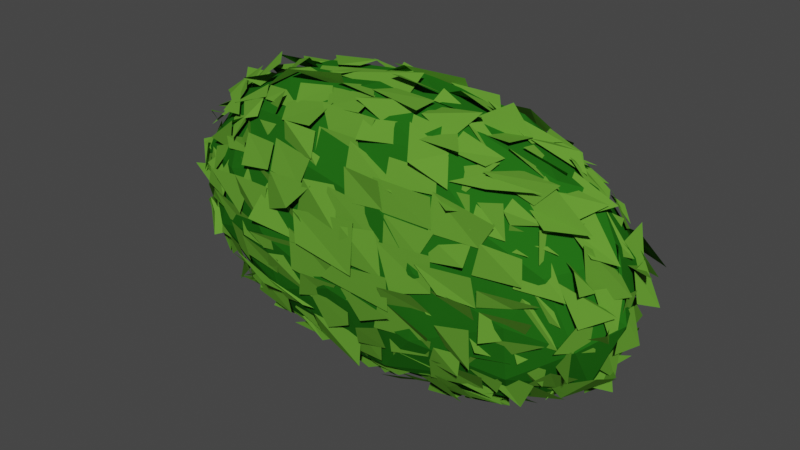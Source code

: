# Source: ivyplot.blend  (saved by Blender 3.6.13; exported with 4.5.12 LTS)
import bpy
from mathutils import Matrix  # noqa: F401  (used for matrix-valued properties, if any)

bpy.ops.wm.read_factory_settings(use_empty=True)
scene = bpy.context.scene
scene.name = 'Scene'

# ---- collections
col_collection = bpy.data.collections.new('Collection'); scene.collection.children.link(col_collection)

# ---- materials (node trees are filled in below, after node groups)
mat_material_001 = bpy.data.materials.new('Material.001')
mat_material_001.use_transparent_shadow = False
mat_material_001.diffuse_color = (0.01655, 0.1329, 0.008674, 1.0)
mat_material_002 = bpy.data.materials.new('Material.002')
mat_material_002.use_transparent_shadow = False
mat_material_002.diffuse_color = (0.1144, 0.3108, 0.03218, 1.0)

# ---- material node trees

# ---- world
world_world = bpy.data.worlds.new('World'); scene.world = world_world
world_world.use_nodes = True; world_world.node_tree.nodes.clear()
_N = world_world.node_tree.nodes; _L = world_world.node_tree.links
n0 = _N.new('ShaderNodeOutputWorld'); n0.name = 'World Output'; n0.location = (300, 300)
n1 = _N.new('ShaderNodeBackground'); n1.name = 'Background'; n1.location = (10, 300)
n1.inputs[0].default_value = (0.05088, 0.05088, 0.05088, 1.0)
_L.new(n1.outputs[0], n0.inputs[0])
n0.is_active_output = True
world_world.color = (0.05088, 0.05088, 0.05088)
world_world.use_sun_shadow = False
world_world.sun_shadow_jitter_overblur = 0.0

# ---- meshes
me_cube_003 = bpy.data.meshes.new('Cube.003')
me_cube_003.from_pydata([(-0.4203, 0.5852, 0.4957), (0.5852, 0.4203, 0.4957), (-0.6456, 0.2126, -0.5404), (-0.4971, -0.1432, -0.7046), (-0.4203, -0.4957, -0.5852), (-0.6533, -0.546, -0.2171), (-0.5404, -0.6456, 0.2126), (-0.5556, -0.4073, 0.5446), (-0.6688, -2.495e-07, 0.5604), (-0.6088, 0.3511, 0.5111), (-0.6456, 0.5404, 0.2126), (-0.5549, 0.6623, -0.07379), (-0.6893, 0.4892, -0.2381), (0.2126, 0.6456, -0.5404), (-0.05262, 0.5976, -0.6332), (-0.4203, 0.4957, -0.5852), (0.01991, 0.6331, 0.6087), (0.3511, 0.6088, 0.5111), (0.5404, 0.6456, 0.2126), (0.6623, 0.5549, -0.07379), (0.4892, 0.6893, -0.2381), (0.5119, -0.3531, -0.6073), (0.5871, 2.47e-07, -0.6491), (0.4957, 0.4203, -0.5852), (0.5979, -0.2216, 0.6107), (0.6456, -0.5404, 0.2126), (0.5549, -0.6623, -0.07379), (0.5446, -0.5556, -0.4073), (0.09861, -0.5976, -0.6382), (0.2171, -0.546, 0.6533), (-0.2843, -0.5816, 0.5925), (-0.6722, -0.1333, -0.5396), (-0.7818, -0.2484, -0.2487), (-0.7813, -0.3318, 0.1846), (-0.8309, 0.0597, -0.2009), (-0.8186, 0.1984, 0.1984), (-0.301, 0.7442, -0.3405), (-0.3318, 0.7813, 0.1846), (0.0597, 0.8309, -0.2009), (0.1984, 0.8186, 0.1984), (0.7442, 0.301, -0.3405), (0.7813, 0.3318, 0.1846), (0.8409, -0.1855, -0.007987), (0.6803, 0.01408, 0.5451), (0.7384, -0.1554, -0.4236), (0.7938, -0.1421, 0.3023), (0.7387, -0.427, -0.1552), (0.4673, -0.6443, 0.3686), (0.2434, -0.7615, -0.3341), (0.2727, -0.8054, 0.08208), (-0.0597, -0.8309, -0.2009), (0.1396, -0.7805, 0.3438), (-0.3321, -0.6899, -0.4148), (-0.1549, -0.7388, 0.4269), (-0.3552, -0.7944, -0.05153), (-0.3341, 0.2434, -0.7615), (0.1846, 0.3318, -0.7813), (-0.007987, -0.1855, -0.8409), (0.3023, -0.1421, -0.7938), (-0.1552, -0.427, -0.7387), (-0.3321, 0.4148, 0.6899), (0.3688, 0.2683, 0.7456), (0.007987, 0.1855, 0.8409), (-0.3438, 0.1396, 0.7805), (0.2487, -0.2484, 0.7818), (-0.08208, -0.2727, 0.8054), (-0.4269, -0.1549, 0.7388)], [], [(5, 32, 31), (5, 33, 32), (8, 35, 33), (34, 2, 31), (35, 12, 34), (35, 10, 12), (35, 9, 10), (7, 33, 6), (12, 10, 11), (11, 37, 36), (36, 38, 14), (16, 39, 37), (38, 13, 14), (39, 20, 38), (39, 18, 20), (39, 17, 18), (12, 11, 36), (0, 37, 10), (20, 18, 19), (15, 36, 14), (19, 41, 40), (40, 44, 22), (40, 42, 44), (43, 45, 41), (42, 46, 44), (46, 27, 44), (42, 25, 46), (45, 24, 25), (20, 19, 40), (1, 41, 18), (46, 25, 26), (44, 21, 22), (23, 40, 22), (26, 49, 48), (47, 49, 26), (48, 50, 28), (50, 52, 28), (51, 53, 54), (53, 30, 6), (29, 51, 47), (29, 53, 51), (54, 6, 5), (54, 5, 52), (52, 4, 28), (27, 48, 28), (14, 56, 55), (55, 57, 3), (22, 58, 56), (57, 59, 3), (59, 4, 3), (57, 28, 59), (58, 21, 28), (23, 56, 13), (15, 55, 2), (16, 62, 61), (60, 62, 16), (62, 64, 61), (63, 66, 65), (64, 29, 24), (65, 29, 64), (65, 30, 29), (66, 7, 30), (17, 16, 61), (0, 60, 16), (8, 66, 63), (29, 47, 24), (1, 61, 43), (7, 8, 33), (31, 32, 34), (32, 33, 34), (33, 35, 34), (34, 12, 2), (35, 8, 9), (6, 33, 5), (10, 9, 0), (2, 12, 15), (3, 31, 2, 55), (0, 16, 37), (36, 37, 38), (37, 39, 38), (38, 20, 13), (39, 16, 17), (15, 12, 36), (10, 37, 11), (18, 17, 1), (13, 20, 23), (1, 43, 41), (40, 41, 42), (41, 45, 42), (45, 43, 24), (42, 45, 25), (23, 20, 40), (18, 41, 19), (31, 3, 4, 5), (25, 24, 47), (46, 26, 27), (44, 27, 21), (27, 26, 48), (47, 51, 49), (48, 49, 50), (49, 51, 50), (50, 51, 54), (50, 54, 52), (54, 53, 6), (25, 47, 26), (53, 29, 30), (6, 30, 7), (52, 5, 4), (15, 14, 55), (23, 22, 56), (55, 56, 57), (56, 58, 57), (58, 22, 21), (57, 58, 28), (13, 56, 14), (28, 21, 27), (59, 28, 4), (63, 60, 9, 8), (60, 63, 62), (61, 64, 24), (62, 65, 64), (62, 63, 65), (65, 66, 30), (1, 17, 61), (0, 9, 60), (66, 8, 7), (43, 61, 24)])
_uv = me_cube_003.uv_layers.new(name='UVMap')
_uv.uv.foreach_set('vector', [0.455, 0.01517, 0.4527, 0.07772, 0.3983, 0.1005, 0.455, 0.01517, 0.5375, 0.06496, 0.4527, 0.07772, 0.6097, 0.1238, 0.5379, 0.1616, 0.5375, 0.06496, 0.465, 0.1367, 0.3895, 0.1698, 0.3983, 0.1005, 0.5379, 0.1616, 0.4501, 0.2185, 0.465, 0.1367, 0.5379, 0.1616, 0.5448, 0.2355, 0.4501, 0.2185, 0.5379, 0.1616, 0.6104, 0.2007, 0.5448, 0.2355, 0.6134, 0.03931, 0.5375, 0.06496, 0.5435, 0.0, 0.4501, 0.2185, 0.5448, 0.2355, 0.4853, 0.2657, 0.4853, 0.2657, 0.5375, 0.315, 0.4318, 0.3162, 0.4318, 0.3162, 0.465, 0.3867, 0.3851, 0.3651, 0.6117, 0.378, 0.5379, 0.4116, 0.5375, 0.315, 0.465, 0.3867, 0.3895, 0.4198, 0.3851, 0.3651, 0.5379, 0.4116, 0.4501, 0.4685, 0.465, 0.3867, 0.5379, 0.4116, 0.5448, 0.4855, 0.4501, 0.4685, 0.5379, 0.4116, 0.6104, 0.4507, 0.5448, 0.4855, 0.4501, 0.2185, 0.4853, 0.2657, 0.4318, 0.3162, 0.6097, 0.2811, 0.5375, 0.315, 0.5448, 0.2355, 0.4501, 0.4685, 0.5448, 0.4855, 0.4853, 0.5157, 0.375, 0.2759, 0.4318, 0.3162, 0.3851, 0.3651, 0.4853, 0.5157, 0.5375, 0.565, 0.4318, 0.5662, 0.4318, 0.5662, 0.4208, 0.6569, 0.3623, 0.6241, 0.4318, 0.5662, 0.4998, 0.6555, 0.4208, 0.6569, 0.6013, 0.6189, 0.5575, 0.652, 0.5375, 0.565, 0.4998, 0.6555, 0.4709, 0.7048, 0.4208, 0.6569, 0.4709, 0.7048, 0.4099, 0.7504, 0.4208, 0.6569, 0.4998, 0.6555, 0.5448, 0.7355, 0.4709, 0.7048, 0.5575, 0.652, 0.6302, 0.6713, 0.5448, 0.7355, 0.4501, 0.4685, 0.4853, 0.5157, 0.4318, 0.5662, 0.6097, 0.5311, 0.5375, 0.565, 0.5448, 0.4855, 0.4709, 0.7048, 0.5448, 0.7355, 0.4853, 0.7657, 0.4208, 0.6569, 0.3604, 0.7011, 0.3623, 0.6241, 0.3597, 0.5311, 0.4318, 0.5662, 0.3623, 0.6241, 0.4853, 0.7657, 0.5154, 0.8273, 0.4358, 0.828, 0.5787, 0.7782, 0.5154, 0.8273, 0.4853, 0.7657, 0.4358, 0.828, 0.465, 0.8867, 0.3793, 0.8543, 0.465, 0.8867, 0.4139, 0.9438, 0.3793, 0.8543, 0.5653, 0.85, 0.5798, 0.9041, 0.4916, 0.9399, 0.5798, 0.9041, 0.6175, 0.9293, 0.5448, 0.9855, 0.625, 0.8309, 0.5653, 0.85, 0.5787, 0.7782, 0.625, 0.8309, 0.5798, 0.9041, 0.5653, 0.85, 0.4916, 0.9399, 0.5448, 0.9855, 0.4559, 1.0, 0.4916, 0.9399, 0.4559, 1.0, 0.4139, 0.9438, 0.4139, 0.9438, 0.375, 0.9681, 0.3793, 0.8543, 0.4012, 0.7747, 0.4358, 0.828, 0.3793, 0.8543, 0.2354, 0.5118, 0.2875, 0.565, 0.1858, 0.578, 0.1858, 0.578, 0.2498, 0.6555, 0.1546, 0.6539, 0.3623, 0.6241, 0.3075, 0.652, 0.2875, 0.565, 0.2498, 0.6555, 0.2209, 0.7048, 0.1546, 0.6539, 0.2209, 0.7048, 0.1561, 0.7347, 0.1546, 0.6539, 0.2498, 0.6555, 0.2695, 0.7417, 0.2209, 0.7048, 0.3075, 0.652, 0.3604, 0.7011, 0.2695, 0.7417, 0.3597, 0.5311, 0.2875, 0.565, 0.2935, 0.5, 0.1561, 0.5153, 0.1858, 0.578, 0.125, 0.5815, 0.761, 0.5069, 0.7498, 0.5945, 0.6777, 0.5709, 0.8188, 0.5389, 0.7498, 0.5945, 0.761, 0.5069, 0.7498, 0.5945, 0.7027, 0.6723, 0.6777, 0.5709, 0.8153, 0.6, 0.8298, 0.6541, 0.7654, 0.6727, 0.7027, 0.6723, 0.705, 0.7348, 0.6302, 0.6713, 0.7654, 0.6727, 0.705, 0.7348, 0.7027, 0.6723, 0.7654, 0.6727, 0.8077, 0.7415, 0.705, 0.7348, 0.8298, 0.6541, 0.8673, 0.724, 0.8077, 0.7415, 0.6761, 0.5, 0.761, 0.5069, 0.6777, 0.5709, 0.8431, 0.5, 0.8188, 0.5389, 0.761, 0.5069, 0.875, 0.6263, 0.8298, 0.6541, 0.8153, 0.6, 0.705, 0.7348, 0.5787, 0.7782, 0.6302, 0.6713, 0.6097, 0.5311, 0.6777, 0.5709, 0.6013, 0.6189, 0.6134, 0.03931, 0.6097, 0.1238, 0.5375, 0.06496, 0.3983, 0.1005, 0.4527, 0.07772, 0.465, 0.1367, 0.4527, 0.07772, 0.5375, 0.06496, 0.465, 0.1367, 0.5375, 0.06496, 0.5379, 0.1616, 0.465, 0.1367, 0.465, 0.1367, 0.4501, 0.2185, 0.3895, 0.1698, 0.5379, 0.1616, 0.6097, 0.1238, 0.6104, 0.2007, 0.5435, 0.0, 0.5375, 0.06496, 0.455, 0.01517, 0.5448, 0.2355, 0.6104, 0.2007, 0.6097, 0.2811, 0.3895, 0.1698, 0.4501, 0.2185, 0.375, 0.2759, 0.1546, 0.6539, 0.125, 0.625, 0.125, 0.5815, 0.1858, 0.578, 0.6097, 0.2811, 0.6117, 0.378, 0.5375, 0.315, 0.4318, 0.3162, 0.5375, 0.315, 0.465, 0.3867, 0.5375, 0.315, 0.5379, 0.4116, 0.465, 0.3867, 0.465, 0.3867, 0.4501, 0.4685, 0.3895, 0.4198, 0.5379, 0.4116, 0.6117, 0.378, 0.6104, 0.4507, 0.375, 0.2759, 0.4501, 0.2185, 0.4318, 0.3162, 0.5448, 0.2355, 0.5375, 0.315, 0.4853, 0.2657, 0.5448, 0.4855, 0.6104, 0.4507, 0.6097, 0.5311, 0.3895, 0.4198, 0.4501, 0.4685, 0.375, 0.4835, 0.6097, 0.5311, 0.6013, 0.6189, 0.5375, 0.565, 0.4318, 0.5662, 0.5375, 0.565, 0.4998, 0.6555, 0.5375, 0.565, 0.5575, 0.652, 0.4998, 0.6555, 0.5575, 0.652, 0.6013, 0.6189, 0.6302, 0.6713, 0.4998, 0.6555, 0.5575, 0.652, 0.5448, 0.7355, 0.3597, 0.5311, 0.4501, 0.4685, 0.4318, 0.5662, 0.5448, 0.4855, 0.5375, 0.565, 0.4853, 0.5157, 0.3983, 0.1005, 0.375, 0.08154, 0.375, 0.01651, 0.455, 0.01517, 0.5448, 0.7355, 0.6302, 0.6713, 0.5787, 0.7782, 0.4709, 0.7048, 0.4853, 0.7657, 0.4099, 0.7504, 0.4208, 0.6569, 0.4099, 0.7504, 0.3604, 0.7011, 0.4099, 0.7504, 0.4853, 0.7657, 0.4358, 0.828, 0.5787, 0.7782, 0.5653, 0.85, 0.5154, 0.8273, 0.4358, 0.828, 0.5154, 0.8273, 0.465, 0.8867, 0.5154, 0.8273, 0.5653, 0.85, 0.465, 0.8867, 0.465, 0.8867, 0.5653, 0.85, 0.4916, 0.9399, 0.465, 0.8867, 0.4916, 0.9399, 0.4139, 0.9438, 0.4916, 0.9399, 0.5798, 0.9041, 0.5448, 0.9855, 0.5448, 0.7355, 0.5787, 0.7782, 0.4853, 0.7657, 0.5798, 0.9041, 0.625, 0.8309, 0.6175, 0.9293, 0.5448, 0.9855, 0.6175, 0.9293, 0.6085, 1.0, 0.4139, 0.9438, 0.4559, 1.0, 0.375, 0.9681, 0.1561, 0.5153, 0.2354, 0.5118, 0.1858, 0.578, 0.3597, 0.5311, 0.3623, 0.6241, 0.2875, 0.565, 0.1858, 0.578, 0.2875, 0.565, 0.2498, 0.6555, 0.2875, 0.565, 0.3075, 0.652, 0.2498, 0.6555, 0.3075, 0.652, 0.3623, 0.6241, 0.3604, 0.7011, 0.2498, 0.6555, 0.3075, 0.652, 0.2695, 0.7417, 0.2935, 0.5, 0.2875, 0.565, 0.2354, 0.5118, 0.2695, 0.7417, 0.3604, 0.7011, 0.4099, 0.7504, 0.2209, 0.7048, 0.2695, 0.7417, 0.1561, 0.7347, 0.8153, 0.6, 0.8188, 0.5389, 0.875, 0.5511, 0.875, 0.6263, 0.8188, 0.5389, 0.8153, 0.6, 0.7498, 0.5945, 0.6777, 0.5709, 0.7027, 0.6723, 0.6302, 0.6713, 0.7498, 0.5945, 0.7654, 0.6727, 0.7027, 0.6723, 0.7498, 0.5945, 0.8153, 0.6, 0.7654, 0.6727, 0.7654, 0.6727, 0.8298, 0.6541, 0.8077, 0.7415, 0.6097, 0.5311, 0.6761, 0.5, 0.6777, 0.5709, 0.8431, 0.5, 0.875, 0.5511, 0.8188, 0.5389, 0.8298, 0.6541, 0.875, 0.6263, 0.8673, 0.724, 0.6013, 0.6189, 0.6777, 0.5709, 0.6302, 0.6713])
me_cube_003.materials.append(mat_material_001)
me_cube_003.update()
me_cube_004 = bpy.data.meshes.new('Cube.004')
me_cube_004.from_pydata([(2.073, -0.5274, -0.5978), (2.08, -0.6197, 0.4071), (2.108, 0.4166, -0.6245), (2.016, 0.5231, 0.3856), (3.01, -0.4962, -0.6415), (3.011, -0.5616, 0.4472), (3.023, 0.475, -0.666), (3.052, 0.4711, 0.3946), (2.041, 0.3664, -0.5893), (1.987, 0.2754, -0.6866), (1.983, 0.02873, -0.7178), (1.958, -0.03838, -0.7266), (1.96, -0.188, -0.7078), (1.999, -0.3433, -0.6784), (2.011, -0.4197, -0.6618), (2.032, -0.6182, -0.5857), (1.992, -0.6669, -0.4427), (1.997, -0.6522, -0.2475), (1.908, -0.6272, -0.08753), (1.921, -0.68, 0.05635), (2.017, -0.5746, 0.2025), (1.962, -0.5487, 0.2442), (2.017, -0.4439, 0.4581), (2.011, -0.3392, 0.4348), (2.026, -0.2619, 0.5082), (1.946, -0.04284, 0.5155), (1.964, 0.117, 0.4991), (1.932, 0.2339, 0.5145), (2.016, 0.3779, 0.4549), (2.063, 0.4797, 0.3016), (1.987, 0.5347, 0.1918), (1.924, 0.5183, 0.03828), (1.987, 0.5862, -0.1707), (2.012, 0.6126, -0.2282), (1.982, 0.5224, -0.4288), (2.037, 0.5298, -0.5085), (2.985, 0.4894, -0.6519), (2.807, 0.5282, -0.6994), (2.709, 0.5286, -0.7308), (2.56, 0.5738, -0.7159), (2.463, 0.6214, -0.6567), (2.265, 0.5359, -0.6793), (2.172, 0.4611, -0.7112), (2.205, 0.5449, 0.4411), (2.324, 0.4979, 0.5075), (2.439, 0.5561, 0.5327), (2.511, 0.6018, 0.5002), (2.678, 0.5421, 0.5427), (2.858, 0.5381, 0.4888), (3.043, 0.4938, 0.4568), (3.13, 0.4481, 0.3326), (3.122, 0.5573, 0.2544), (3.198, 0.5195, -0.007467), (3.229, 0.5668, -0.116), (3.162, 0.6505, -0.266), (3.128, 0.4759, -0.345), (3.099, 0.4864, -0.5258), (3.049, -0.4377, -0.6346), (3.131, -0.331, -0.6805), (3.145, -0.2186, -0.754), (3.168, -0.08567, -0.747), (3.219, 0.1472, -0.6362), (3.186, 0.2614, -0.6919), (3.128, 0.3873, -0.7054), (3.162, 0.3522, 0.4483), (3.091, 0.2944, 0.4572), (3.165, 0.1352, 0.4857), (3.202, 0.01418, 0.4876), (3.175, -0.1558, 0.5212), (3.179, -0.2767, 0.4632), (3.134, -0.4165, 0.3961), (3.097, -0.624, 0.2434), (3.167, -0.5909, 0.1946), (3.169, -0.6709, 0.05649), (3.14, -0.6557, -0.07904), (3.155, -0.5629, -0.2614), (3.084, -0.6061, -0.404), (3.066, -0.5356, -0.454), (2.101, -0.6049, -0.6301), (2.272, -0.5695, -0.6611), (2.423, -0.7042, -0.7356), (2.566, -0.6476, -0.7088), (2.8, -0.5971, -0.6831), (2.867, -0.6039, -0.6763), (2.943, -0.6015, -0.6711), (2.897, -0.6126, 0.4422), (2.86, -0.5786, 0.4314), (2.779, -0.7104, 0.5047), (2.572, -0.6684, 0.5164), (2.444, -0.6044, 0.5024), (2.252, -0.6169, 0.4729), (2.163, -0.4862, 0.4166), (1.953, -0.451, -0.5313), (1.874, -0.4901, -0.424), (1.865, -0.4837, -0.2653), (1.851, -0.5461, -0.09742), (1.867, -0.5786, 0.03933), (1.872, -0.521, 0.1866), (1.932, -0.4942, 0.368), (1.905, -0.3226, -0.6529), (1.807, -0.4007, -0.3883), (1.845, -0.4042, -0.2289), (1.762, -0.381, -0.1004), (1.846, -0.3381, 0.03878), (1.807, -0.3495, 0.2028), (1.9, -0.2932, 0.3278), (1.844, -0.2273, -0.5281), (1.789, -0.1991, -0.4315), (1.744, -0.2025, -0.2914), (1.703, -0.2329, -0.1438), (1.807, -0.2193, 0.03636), (1.859, -0.1669, 0.2425), (1.851, -0.1905, 0.3748), (1.822, -0.07112, -0.6433), (1.786, -0.07129, -0.4231), (1.747, -0.09718, -0.3091), (1.732, -0.02996, -0.1123), (1.723, -0.04736, 0.05079), (1.724, -0.06069, 0.2328), (1.855, -0.04018, 0.3649), (1.856, 0.1341, -0.5787), (1.78, 0.1019, -0.4541), (1.75, 0.1303, -0.2776), (1.731, 0.1375, -0.1037), (1.792, 0.1326, 0.1393), (1.809, 0.1252, 0.2525), (1.873, 0.122, 0.4022), (1.874, 0.2765, -0.538), (1.887, 0.3225, -0.4126), (1.786, 0.2781, -0.2777), (1.859, 0.2399, -0.1037), (1.753, 0.3178, 0.05316), (1.951, -0.3913, -0.01962), (1.836, 0.2556, 0.3154), (1.946, 0.3985, -0.5428), (1.904, 0.4203, -0.407), (1.875, 0.4586, -0.2586), (1.859, 0.4574, -0.1288), (1.857, 0.4398, 0.04351), (1.829, 0.3937, 0.1934), (1.943, 0.4219, 0.2838), (2.153, 0.5887, -0.5481), (2.112, 0.6333, -0.4152), (2.092, 0.6508, -0.2508), (1.988, 0.6908, -0.09975), (2.094, 0.5925, 0.05091), (2.059, 0.5421, 0.1895), (2.13, 0.5117, 0.3884), (2.27, 0.5898, -0.6208), (2.22, 0.7214, -0.4257), (2.304, 0.7597, -0.2532), (2.221, 0.736, -0.1049), (2.236, 0.7274, 0.05584), (2.246, 0.6922, 0.1941), (2.274, 0.6247, 0.3354), (2.341, 0.6232, -0.5464), (2.405, 0.7893, -0.3971), (2.402, 0.7561, -0.2795), (2.402, 0.8003, -0.1027), (2.39, 0.7747, 0.01776), (2.441, 0.7413, 0.2391), (2.397, 0.702, 0.3683), (2.495, 0.7439, -0.6154), (2.521, 0.7116, -0.5191), (2.635, 0.7756, -0.2993), (2.565, 0.786, -0.1089), (2.561, 0.8009, 0.06455), (2.581, 0.7929, 0.261), (2.551, 0.6964, 0.4182), (2.702, 0.6778, -0.6094), (2.777, 0.7282, -0.3641), (2.735, 0.772, -0.2814), (2.727, 0.8407, -0.04743), (2.721, 0.7854, 0.0622), (2.686, 0.7386, 0.2117), (2.68, 0.6632, 0.4309), (2.858, 0.6467, -0.5185), (2.851, 0.7162, -0.3937), (2.852, 0.6739, -0.2904), (2.921, 0.6694, -0.07791), (2.803, 0.7449, 0.02253), (2.93, 0.6745, 0.2013), (2.86, 0.6365, 0.3476), (2.927, 0.56, -0.5586), (3.025, 0.624, -0.4039), (3.041, 0.6632, -0.25), (3.068, 0.6935, -0.1305), (3.032, 0.6634, 0.04905), (3.038, 0.5729, 0.1636), (2.983, 0.574, 0.3283), (3.147, 0.369, -0.5726), (3.231, 0.4137, -0.4155), (3.276, 0.4178, -0.3572), (3.263, 0.4427, -0.1152), (3.25, 0.4361, 0.05925), (3.187, 0.4368, 0.1805), (3.157, 0.321, 0.3849), (3.257, 0.2955, -0.4887), (3.257, 0.3115, -0.4326), (3.317, 0.2802, -0.2868), (3.281, 0.2904, -0.1077), (3.266, 0.3237, 0.02092), (3.297, 0.2751, 0.2041), (3.234, 0.2228, 0.3853), (3.32, 0.09388, -0.603), (3.339, 0.1102, -0.4252), (3.354, 0.1591, -0.2858), (3.438, 0.1395, -0.1006), (3.371, 0.1773, 0.06119), (3.295, 0.09817, 0.1955), (3.244, 0.1132, 0.3927), (3.289, -0.01271, -0.5892), (3.362, -0.07478, -0.4868), (3.413, 0.006473, -0.2862), (3.386, -0.1061, -0.109), (3.323, -0.02503, 0.1214), (3.368, 0.007861, 0.1508), (3.319, -0.06628, 0.4119), (3.241, -0.1678, -0.5502), (3.274, -0.1936, -0.4722), (3.357, -0.1905, -0.2775), (3.395, -0.2904, -0.1255), (3.417, -0.234, 0.04708), (3.378, -0.2568, 0.1849), (3.302, -0.1216, 0.4189), (3.218, -0.322, -0.561), (3.212, -0.395, -0.3797), (3.34, -0.324, -0.2753), (3.404, -0.3666, -0.0333), (3.334, -0.3692, 0.05223), (3.207, -0.3073, 0.2376), (3.305, -0.3414, 0.3167), (3.174, -0.4735, -0.5415), (3.223, -0.4892, -0.4076), (3.254, -0.5014, -0.2832), (3.201, -0.5665, -0.0581), (3.204, -0.5367, 0.06368), (3.199, -0.4717, 0.2043), (3.155, -0.4539, 0.255), (3.048, -0.6685, -0.526), (3.042, -0.7545, -0.3588), (3.059, -0.7854, -0.286), (3.04, -0.7475, -0.109), (3.017, -0.7342, 0.04757), (2.996, -0.6531, 0.1932), (2.98, -0.6399, 0.3337), (2.875, -0.7397, -0.5218), (2.871, -0.7679, -0.4119), (2.896, -0.7628, -0.2541), (2.897, -0.8156, -0.1077), (2.851, -0.8119, 0.07002), (2.881, -0.7616, 0.2141), (2.875, -0.6848, 0.3735), (2.729, -0.7321, -0.5695), (2.638, -0.855, -0.4223), (2.748, -0.8527, -0.2965), (2.724, -0.8624, -0.1137), (2.703, -0.8267, 0.03926), (2.715, -0.8063, 0.2398), (2.747, -0.7936, 0.3446), (2.604, -0.7356, -0.5586), (2.486, -0.796, -0.387), (2.618, -0.8382, -0.3456), (2.623, -0.9224, -0.1497), (2.552, -0.8655, 0.0273), (2.532, -0.8103, 0.1739), (2.608, -0.6846, 0.3648), (2.404, -0.7451, -0.5636), (2.412, -0.7852, -0.4449), (2.423, -0.7836, -0.2077), (2.422, -0.8061, -0.1302), (2.362, -0.9139, 0.0892), (2.39, -0.8234, 0.2083), (2.422, -0.7583, 0.3597), (2.312, -0.6493, -0.5175), (2.251, -0.7631, -0.4012), (2.183, -0.7702, -0.2659), (2.209, -0.8195, -0.09958), (2.231, -0.7263, 0.05066), (2.236, -0.7726, 0.213), (2.257, -0.6651, 0.3084), (2.129, -0.6435, -0.5388), (2.122, -0.6973, -0.4677), (2.086, -0.7465, -0.2383), (2.123, -0.7529, -0.1311), (2.133, -0.719, 0.09422), (2.075, -0.6595, 0.1784), (2.137, -0.6481, 0.3179), (2.092, 0.324, -0.6982), (2.258, 0.4196, -0.7691), (2.404, 0.4347, -0.8049), (2.633, 0.4639, -0.7979), (2.71, 0.4445, -0.8204), (2.868, 0.4183, -0.7121), (2.983, 0.4019, -0.7065), (2.109, 0.2647, -0.7748), (2.241, 0.3495, -0.8429), (2.397, 0.274, -0.8809), (2.558, 0.3222, -0.864), (2.718, 0.2533, -0.9225), (2.871, 0.2797, -0.8515), (3.006, 0.2796, -0.7652), (2.133, 0.1116, -0.8016), (2.267, 0.05286, -0.9116), (2.384, 0.1106, -0.9397), (2.56, 0.09641, -0.9935), (2.717, 0.1304, -0.8798), (2.849, 0.1315, -0.8746), (3.028, 0.06721, -0.7485), (2.0, -0.01883, -0.813), (2.195, -0.02721, -0.8675), (2.454, -0.06195, -0.9833), (2.58, 0.003318, -0.9586), (2.719, -0.04116, -0.9392), (2.865, -0.005483, -0.8621), (3.031, -0.1062, -0.7779), (2.03, -0.1476, -0.8606), (2.236, -0.192, -0.8826), (2.427, -0.2691, -0.9746), (2.617, -0.2467, -0.9919), (2.731, -0.1983, -0.9372), (2.902, -0.2103, -0.8675), (3.034, -0.1986, -0.8095), (2.129, -0.4141, -0.7421), (2.241, -0.3516, -0.8336), (2.402, -0.4351, -0.8333), (2.544, -0.3546, -0.899), (2.736, -0.426, -0.8522), (2.902, -0.3366, -0.8205), (2.999, -0.3448, -0.7751), (2.08, -0.4511, -0.6976), (2.312, -0.5014, -0.7862), (2.443, -0.5041, -0.7609), (2.562, -0.5146, -0.8144), (2.697, -0.5381, -0.8149), (2.935, -0.4971, -0.82), (2.97, -0.4469, -0.7908), (2.907, 0.344, 0.4981), (2.864, 0.4197, 0.5594), (2.72, 0.4385, 0.5881), (2.558, 0.4275, 0.6122), (2.406, 0.4568, 0.5623), (2.214, 0.385, 0.4893), (2.106, 0.4216, 0.4911), (3.013, 0.2697, 0.5478), (2.838, 0.2714, 0.688), (2.735, 0.3037, 0.6119), (2.569, 0.3214, 0.641), (2.431, 0.2632, 0.647), (2.207, 0.2606, 0.629), (2.126, 0.2965, 0.5475), (3.035, 0.1206, 0.5941), (2.879, 0.1203, 0.6662), (2.687, 0.1859, 0.6779), (2.545, 0.1758, 0.7096), (2.412, 0.1447, 0.7345), (2.233, 0.1703, 0.5887), (2.071, 0.1111, 0.5961), (3.026, -0.04908, 0.6018), (2.857, -0.01177, 0.5931), (2.725, -0.08523, 0.7151), (2.634, -0.001273, 0.7699), (2.439, -0.01829, 0.7199), (2.216, 0.008535, 0.6159), (2.036, 0.00899, 0.6702), (3.037, -0.1912, 0.5927), (2.905, -0.2197, 0.7137), (2.744, -0.2451, 0.7105), (2.506, -0.2171, 0.6921), (2.4, -0.2449, 0.6389), (2.222, -0.1817, 0.6778), (2.082, -0.1879, 0.5866), (3.015, -0.2984, 0.6005), (2.858, -0.3615, 0.6142), (2.718, -0.2793, 0.7025), (2.558, -0.3692, 0.6837), (2.377, -0.3362, 0.6594), (2.199, -0.3999, 0.5783), (2.093, -0.3283, 0.5568), (2.982, -0.4993, 0.5082), (2.914, -0.4885, 0.5006), (2.712, -0.4517, 0.6281), (2.562, -0.5308, 0.5989), (2.395, -0.5207, 0.6097), (2.222, -0.4501, 0.5402), (2.11, -0.435, 0.444), (2.06, 0.4718, -0.6194), (2.071, 0.4272, -0.6264), (2.015, 0.3807, -0.6767), (2.02, 0.3798, -0.6371), (2.024, 0.3838, -0.6183), (2.036, 0.2004, -0.6716), (1.984, 0.2576, -0.6754), (1.984, 0.2617, -0.6797), (1.954, 0.1338, -0.6895), (2.016, 0.08579, -0.6888), (2.019, 0.08914, -0.7037), (1.88, -0.04252, -0.709), (1.973, 0.004566, -0.7276), (1.927, -0.01942, -0.7549), (1.974, -0.1496, -0.6979), (1.926, -0.1691, -0.7002), (1.926, -0.2542, -0.7555), (2.066, -0.347, -0.6654), (1.958, -0.357, -0.647), (1.954, -0.3699, -0.7264), (1.972, -0.53, -0.6712), (2.071, -0.4399, -0.6654), (1.944, -0.4806, -0.6774), (2.04, -0.5253, -0.6362), (2.05, -0.5817, -0.5896), (2.048, -0.5895, -0.5491), (2.073, -0.6173, -0.5881), (2.036, -0.5706, -0.5281), (2.034, -0.676, -0.3694), (2.016, -0.609, -0.3904), (2.023, -0.6349, -0.4049), (2.011, -0.6061, -0.2538), (2.008, -0.5529, -0.2868), (1.985, -0.6369, -0.2441), (1.931, -0.6939, -0.1157), (1.978, -0.6859, -0.09245), (1.921, -0.6019, -0.03871), (1.975, -0.559, 0.06082), (1.917, -0.6284, 0.01869), (1.961, -0.6352, 0.04694), (1.944, -0.6324, 0.1879), (1.967, -0.53, 0.1587), (1.991, -0.6012, 0.1898), (2.012, -0.5934, 0.3601), (2.024, -0.6356, 0.2627), (2.099, -0.5766, 0.257), (2.071, -0.5703, 0.38), (2.065, -0.5145, 0.3924), (2.052, -0.4106, 0.4527), (2.021, -0.527, 0.3863), (1.982, -0.4768, 0.4304), (1.993, -0.4103, 0.5089), (1.953, -0.2458, 0.4616), (1.964, -0.3123, 0.5384), (1.928, -0.1588, 0.5113), (1.959, -0.1908, 0.491), (1.953, -0.1931, 0.4726), (1.966, -0.05621, 0.5713), (1.87, -0.006081, 0.5188), (1.987, -0.03744, 0.5755), (1.964, 0.1144, 0.4954), (2.022, 0.0903, 0.4923), (1.955, 0.1193, 0.4746), (1.993, 0.2638, 0.4705), (1.989, 0.2119, 0.4942), (1.939, 0.329, 0.4127), (2.041, 0.3614, 0.4355), (2.077, 0.3103, 0.4238), (2.03, 0.3559, 0.4217), (2.01, 0.4379, 0.3839), (2.06, 0.4645, 0.3932), (2.006, 0.4804, 0.2974), (2.08, 0.5146, 0.2945), (2.017, 0.5308, 0.2695), (1.989, 0.5334, 0.215), (1.892, 0.5544, 0.1751), (1.991, 0.5212, 0.1869), (1.994, 0.5614, 0.002428), (1.934, 0.5023, 0.01574), (1.926, 0.5836, 0.04134), (1.953, 0.567, -0.1099), (1.939, 0.6293, -0.1292), (1.965, 0.5576, -0.1184), (2.026, 0.5935, -0.2442), (1.883, 0.578, -0.304), (1.955, 0.5719, -0.2404), (1.974, 0.5427, -0.4253), (1.913, 0.5837, -0.4157), (1.991, 0.5502, -0.3905), (1.982, 0.4841, -0.5459), (2.064, 0.545, -0.6017), (1.952, 0.4852, -0.5014), (3.131, 0.4667, -0.6676), (3.019, 0.4375, -0.6452), (2.969, 0.5135, -0.6378), (2.94, 0.4869, -0.6315), (2.897, 0.5105, -0.6213), (2.868, 0.5344, -0.7), (2.852, 0.5378, -0.6853), (2.831, 0.5396, -0.7058), (2.726, 0.5634, -0.708), (2.701, 0.5408, -0.7072), (2.731, 0.5993, -0.6863), (2.641, 0.5875, -0.7501), (2.517, 0.5763, -0.7717), (2.544, 0.6172, -0.6916), (2.37, 0.5151, -0.6658), (2.452, 0.6063, -0.7254), (2.354, 0.5787, -0.7088), (2.261, 0.5553, -0.6672), (2.278, 0.4812, -0.6703), (2.265, 0.5512, -0.6784), (2.148, 0.4957, -0.6448), (2.214, 0.4765, -0.7012), (2.092, 0.482, -0.6669), (2.147, 0.511, 0.428), (2.153, 0.4558, 0.5092), (2.142, 0.5044, 0.4283), (2.217, 0.4675, 0.4835), (2.283, 0.5279, 0.4391), (2.278, 0.551, 0.4772), (2.468, 0.5531, 0.5596), (2.384, 0.6115, 0.5552), (2.385, 0.5994, 0.457), (2.524, 0.5867, 0.5834), (2.634, 0.5269, 0.5343), (2.6, 0.5164, 0.4731), (2.729, 0.6095, 0.5394), (2.676, 0.5194, 0.5617), (2.715, 0.5673, 0.4924), (2.849, 0.5337, 0.4663), (2.879, 0.5326, 0.4827), (2.843, 0.5461, 0.4623), (2.986, 0.466, 0.3961), (2.982, 0.5635, 0.4704), (2.953, 0.4718, 0.3888), (3.06, 0.4642, 0.3897), (3.051, 0.386, 0.3603), (3.033, 0.4614, 0.3061), (3.078, 0.4496, 0.3718), (3.098, 0.4958, 0.3196), (3.172, 0.5154, 0.111), (3.131, 0.5053, 0.2132), (3.121, 0.5437, 0.177), (3.192, 0.5568, -0.001025), (3.165, 0.5297, 0.06042), (3.205, 0.5522, 0.04985), (3.159, 0.5169, -0.02803), (3.194, 0.5496, -0.1549), (3.18, 0.5639, -0.1145), (3.183, 0.543, -0.3055), (3.208, 0.5187, -0.2208), (3.215, 0.5233, -0.2671), (3.129, 0.5645, -0.3918), (3.155, 0.5492, -0.438), (3.22, 0.5148, -0.3725), (3.088, 0.487, -0.5107), (3.104, 0.5656, -0.483), (3.09, 0.5031, -0.5209), (3.065, -0.5402, -0.604), (3.029, -0.5686, -0.5189), (3.133, -0.4317, -0.7152), (3.098, -0.4541, -0.6434), (3.096, -0.4486, -0.6434), (3.118, -0.2651, -0.7175), (3.124, -0.3025, -0.6905), (3.116, -0.3691, -0.6866), (3.187, -0.1858, -0.6914), (3.125, -0.2298, -0.6866), (3.151, -0.1066, -0.6964), (3.216, 0.04972, -0.7171), (3.131, -0.1128, -0.7015), (3.224, 0.004949, -0.6562), (3.188, 0.1272, -0.7061), (3.232, 0.1183, -0.7382), (3.168, 0.1643, -0.6466), (3.175, 0.3119, -0.6288), (3.122, 0.2474, -0.6685), (3.115, 0.2629, -0.7544), (3.143, 0.394, -0.6381), (3.173, 0.4278, -0.6868), (3.159, 0.4045, -0.6572), (3.057, 0.4603, 0.4459), (3.095, 0.4481, 0.4138), (3.091, 0.3755, 0.4413), (3.108, 0.1905, 0.4754), (3.181, 0.1983, 0.4631), (3.135, 0.2358, 0.5261), (3.157, 0.1127, 0.4892), (3.159, 0.09374, 0.5101), (3.151, 0.1073, 0.567), (3.149, -0.02146, 0.5624), (3.171, -0.03829, 0.5042), (3.152, -0.063, 0.47), (3.182, -0.2053, 0.4295), (3.13, -0.1633, 0.4788), (3.152, -0.1894, 0.4815), (3.127, -0.3305, 0.464), (3.144, -0.3349, 0.5323), (3.197, -0.3488, 0.5124), (3.117, -0.4198, 0.3749), (3.082, -0.4938, 0.4225), (3.166, -0.4419, 0.4766), (3.073, -0.5696, 0.3707), (3.065, -0.5432, 0.3998), (3.094, -0.5574, 0.3078), (3.095, -0.5715, 0.3145), (3.074, -0.574, 0.2248), (3.088, -0.5511, 0.2505), (3.144, -0.5416, 0.194), (3.154, -0.6243, 0.1848), (3.136, -0.6571, 0.02799), (3.177, -0.6063, 0.04939), (3.225, -0.6487, -0.01624), (3.118, -0.6088, -0.0776), (3.164, -0.6391, -0.01147), (3.218, -0.7172, -0.09399), (3.102, -0.6302, -0.2497), (3.125, -0.6025, -0.2678), (3.244, -0.6281, -0.2214), (3.154, -0.612, -0.3899), (3.136, -0.5979, -0.3821), (3.133, -0.6089, -0.4035), (3.113, -0.4942, -0.4747), (3.059, -0.571, -0.4982), (3.1, -0.5838, -0.5435), (2.127, -0.5794, -0.653), (2.07, -0.5429, -0.6788), (2.146, -0.5739, -0.6316), (2.27, -0.6653, -0.6742), (2.272, -0.6225, -0.6449), (2.281, -0.5604, -0.7168), (2.402, -0.6549, -0.7034), (2.381, -0.6263, -0.7127), (2.396, -0.5872, -0.7003), (2.58, -0.6967, -0.7939), (2.56, -0.6458, -0.7174), (2.574, -0.6337, -0.724), (2.675, -0.698, -0.6877), (2.712, -0.6344, -0.6962), (2.796, -0.5829, -0.7201), (2.889, -0.5454, -0.6394), (2.848, -0.6156, -0.6878), (2.857, -0.6298, -0.6589), (3.014, -0.5009, -0.6722), (3.072, -0.5369, -0.6416), (2.95, -0.5693, -0.6684), (2.986, -0.5753, 0.3706), (2.968, -0.6024, 0.4061), (2.949, -0.5797, 0.4056), (2.815, -0.6095, 0.3791), (2.856, -0.6102, 0.4682), (2.905, -0.6515, 0.4114), (2.696, -0.6544, 0.479), (2.68, -0.635, 0.4081), (2.691, -0.5796, 0.5273), (2.545, -0.6485, 0.4921), (2.566, -0.6273, 0.5074), (2.573, -0.6478, 0.4233), (2.404, -0.5967, 0.4979), (2.404, -0.6449, 0.4803), (2.393, -0.6843, 0.512), (2.279, -0.6605, 0.4903), (2.346, -0.6239, 0.4476), (2.219, -0.5887, 0.4952), (2.137, -0.5744, 0.4162), (2.088, -0.6057, 0.3568), (2.121, -0.5602, 0.4247), (1.945, -0.472, -0.5059), (2.025, -0.4252, -0.5398), (1.987, -0.4971, -0.5193), (1.92, -0.5283, -0.4052), (1.848, -0.5294, -0.4469), (1.9, -0.4901, -0.4087), (1.822, -0.4561, -0.3181), (1.87, -0.5157, -0.2577), (1.879, -0.4731, -0.2885), (1.87, -0.5966, -0.09441), (1.92, -0.4918, -0.1236), (1.86, -0.4988, -0.1291), (1.925, -0.5265, 0.1211), (1.917, -0.4448, 0.000526), (1.857, -0.4729, 0.1116), (1.944, -0.5339, 0.2346), (1.906, -0.468, 0.2668), (1.972, -0.4997, 0.187), (1.893, -0.5434, 0.3574), (2.035, -0.4721, 0.3719), (1.972, -0.4688, 0.3384), (1.87, -0.3655, -0.6045), (1.865, -0.3792, -0.5865), (1.922, -0.4033, -0.5181), (1.807, -0.3071, -0.3723), (1.897, -0.3635, -0.4279), (1.828, -0.3807, -0.456), (1.78, -0.3842, -0.2631), (1.801, -0.3453, -0.2543), (1.793, -0.4374, -0.2628), (1.785, -0.3402, -0.08191), (1.748, -0.3179, -0.1051), (1.715, -0.3763, -0.07513), (1.798, -0.3883, 0.02439), (1.766, -0.3723, 0.07692), (1.816, -0.4382, 0.1108), (1.911, -0.3413, 0.2452), (1.81, -0.3497, 0.295), (1.879, -0.3944, 0.198), (1.893, -0.3319, 0.2976), (1.869, -0.2687, 0.2943), (1.946, -0.3709, 0.413), (1.832, -0.2724, -0.6085), (1.793, -0.2095, -0.6284), (1.803, -0.1353, -0.6317), (1.777, -0.1144, -0.4349), (1.802, -0.2033, -0.4291), (1.849, -0.2413, -0.4562), (1.748, -0.1903, -0.2895), (1.787, -0.1916, -0.3072), (1.785, -0.2746, -0.3168), (1.737, -0.2086, -0.1079), (1.725, -0.2074, -0.07054), (1.735, -0.2055, -0.1056), (1.779, -0.2362, 0.05474), (1.748, -0.2027, 0.06114), (1.7, -0.2199, 0.04128), (1.795, -0.1968, 0.1939), (1.793, -0.1952, 0.2192), (1.826, -0.1699, 0.1509), (1.88, -0.1729, 0.3683), (1.864, -0.1817, 0.3576), (1.858, -0.2204, 0.3872), (1.827, -0.02005, -0.5391), (1.839, -0.04139, -0.61), (1.85, -0.03641, -0.589), (1.763, -0.001774, -0.423), (1.743, -0.0422, -0.3983), (1.778, -0.04406, -0.4418), (1.742, -0.01942, -0.2949), (1.822, 0.007044, -0.2937), (1.704, -0.00549, -0.2575), (1.694, -0.044, -0.1042), (1.708, -0.04607, -0.1089), (1.653, -0.05217, -0.1502), (1.753, -0.03091, 0.06164), (1.717, -0.01537, 0.04776), (1.754, 0.01382, 0.0378), (1.799, -0.01825, 0.2202), (1.782, -0.03493, 0.2248), (1.779, -0.03893, 0.2304), (1.81, -0.001627, 0.3699), (1.9, -0.05577, 0.3803), (1.782, -0.05671, 0.3538), (1.863, 0.09828, -0.5962), (1.879, 0.1355, -0.5657), (1.857, 0.09215, -0.6026), (1.727, 0.0817, -0.4072), (1.829, 0.09638, -0.4993), (1.781, 0.1324, -0.4247), (1.759, 0.1325, -0.2166), (1.764, 0.1394, -0.2851), (1.744, 0.1342, -0.2722), (1.741, 0.1979, -0.0761), (1.736, 0.1334, -0.1138), (1.746, 0.08373, -0.1301), (1.762, 0.1061, 0.07209), (1.731, 0.1543, 0.06192), (1.796, 0.1517, 0.08088), (1.791, 0.1352, 0.2263), (1.797, 0.1007, 0.2118), (1.86, 0.1699, 0.2519), (1.865, 0.1204, 0.3633), (1.941, 0.146, 0.3362), (1.867, 0.1156, 0.3648), (1.905, 0.2772, -0.5585), (1.889, 0.261, -0.561), (1.91, 0.2724, -0.563), (1.767, 0.2949, -0.4793), (1.753, 0.2949, -0.4087), (1.864, 0.3045, -0.4206), (1.799, 0.2956, -0.2595), (1.787, 0.2928, -0.2689), (1.817, 0.3452, -0.3086), (1.794, 0.304, -0.1091), (1.821, 0.2832, -0.04926), (1.725, 0.3585, -0.0624), (1.828, 0.2382, 0.08111), (1.816, 0.2898, 0.116), (1.788, 0.2885, 0.05467), (1.823, 0.3389, 0.2611), (1.877, 0.2526, 0.1555), (1.875, 0.2851, 0.1965), (1.818, 0.3232, 0.3654), (1.879, 0.3017, 0.3164), (1.885, 0.2853, 0.3421), (1.906, 0.4558, -0.5936), (1.911, 0.452, -0.6042), (1.926, 0.4068, -0.5363), (1.911, 0.3655, -0.3802), (1.951, 0.4606, -0.3797), (1.91, 0.4225, -0.4154), (1.806, 0.4882, -0.2909), (1.859, 0.4458, -0.2493), (1.842, 0.4372, -0.256), (1.849, 0.4648, -0.1063), (1.852, 0.4491, -0.106), (1.834, 0.4616, -0.1704), (1.855, 0.4381, 0.06023), (1.861, 0.4438, 0.07681), (1.913, 0.4396, 0.07922), (1.874, 0.4929, 0.1338), (1.908, 0.4351, 0.1708), (1.889, 0.4465, 0.1755), (2.007, 0.341, 0.3795), (1.938, 0.4084, 0.3087), (1.952, 0.3899, 0.3316), (2.204, 0.5374, -0.4989), (2.139, 0.6205, -0.5597), (2.133, 0.5837, -0.5364), (2.108, 0.6582, -0.3752), (2.169, 0.5731, -0.4391), (2.142, 0.6729, -0.4027), (2.116, 0.6244, -0.2789), (2.043, 0.6246, -0.2778), (2.086, 0.6676, -0.246), (2.08, 0.6824, -0.1023), (2.121, 0.6253, -0.04328), (2.049, 0.7015, -0.05151), (2.089, 0.6622, 0.05015), (2.039, 0.7129, 0.05599), (2.086, 0.6617, 0.04973), (2.025, 0.6141, 0.173), (2.145, 0.6182, 0.2594), (2.056, 0.5863, 0.123), (2.104, 0.5865, 0.358), (2.122, 0.5648, 0.3236), (2.122, 0.5847, 0.31), (2.247, 0.6242, -0.5689), (2.26, 0.624, -0.5545), (2.315, 0.6427, -0.5718), (2.26, 0.6009, -0.45), (2.206, 0.6856, -0.3396), (2.205, 0.7537, -0.4577), (2.249, 0.6969, -0.2866), (2.231, 0.7342, -0.2651), (2.258, 0.6841, -0.2935), (2.22, 0.7335, -0.09721), (2.216, 0.7567, -0.1083), (2.218, 0.7437, -0.1174), (2.257, 0.7624, 0.05968), (2.247, 0.7036, 0.0293), (2.191, 0.7017, 0.04908), (2.289, 0.6762, 0.1732), (2.226, 0.6674, 0.1749), (2.213, 0.7468, 0.1791), (2.18, 0.6389, 0.3614), (2.281, 0.6783, 0.3074), (2.251, 0.6392, 0.3803), (2.37, 0.6334, -0.5865), (2.393, 0.6561, -0.5842), (2.385, 0.7016, -0.55), (2.434, 0.7379, -0.4273), (2.4, 0.7837, -0.3863), (2.486, 0.7497, -0.4502), (2.347, 0.7325, -0.3406), (2.41, 0.8106, -0.2754), (2.383, 0.818, -0.2949), (2.389, 0.7841, -0.1053), (2.396, 0.8638, -0.1348), (2.409, 0.8252, -0.1132), (2.377, 0.7666, 0.06879), (2.405, 0.8145, 0.07722), (2.448, 0.8243, 0.0425), (2.319, 0.7535, 0.2671), (2.401, 0.6979, 0.1933), (2.351, 0.7031, 0.2767), (2.456, 0.6975, 0.3622), (2.476, 0.6682, 0.3911), (2.412, 0.5969, 0.3677), (2.616, 0.717, -0.6484), (2.611, 0.6621, -0.5242), (2.574, 0.6461, -0.6411), (2.489, 0.7633, -0.4573), (2.562, 0.734, -0.3432), (2.577, 0.803, -0.4558), (2.491, 0.8299, -0.3268), (2.573, 0.8079, -0.2581), (2.538, 0.7695, -0.2778), (2.586, 0.8152, -0.1635), (2.557, 0.8393, -0.1407), (2.567, 0.07529, -0.3278), (2.528, 0.7689, 0.09565), (2.565, 0.7906, 0.06232), (2.553, 0.8572, 0.08116), (2.526, 0.7697, 0.2352), (2.56, 0.675, 0.1766), (2.582, 0.7367, 0.2341), (2.564, 0.7295, 0.3593), (2.529, 0.7045, 0.3603), (2.647, 0.69, 0.4232), (2.792, 0.6383, -0.6318), (2.717, 0.6587, -0.581), (2.698, 0.6461, -0.6034), (2.787, 0.7881, -0.4837), (2.723, 0.7322, -0.4348), (2.664, 0.7478, -0.4382), (2.751, 0.737, -0.2751), (2.713, 0.8406, -0.2707), (2.783, 0.8033, -0.3003), (2.728, 0.7893, -0.1064), (2.702, 0.7804, -0.1185), (2.712, 0.7903, -0.03883), (2.719, 0.7476, -0.01202), (2.716, 0.8142, 0.01219), (2.716, 0.7603, 0.03699), (2.71, 0.6929, 0.2324), (2.65, 0.7123, 0.2109), (2.708, 0.8066, 0.2389), (2.757, 0.6704, 0.3679), (2.745, 0.6627, 0.3489), (2.758, 0.6795, 0.4413), (2.887, 0.6353, -0.5466), (2.863, 0.6238, -0.5689), (2.861, 0.6223, -0.5635), (2.936, 0.6458, -0.3951), (2.869, 0.6975, -0.4301), (2.888, 0.6988, -0.4552), (2.829, 0.6666, -0.2403), (2.896, 0.7375, -0.262), (2.849, 0.7328, -0.2336), (2.891, 0.733, -0.1041), (2.82, 0.7703, -0.1101), (2.881, 0.7042, -0.1166), (2.879, 0.7239, 0.06302), (2.898, 0.7916, 0.06686), (2.884, 0.771, 0.1132), (2.934, 0.7033, 0.24), (2.934, 0.7294, 0.1777), (2.876, 0.6603, 0.1938), (2.871, 0.6214, 0.377), (2.935, 0.6803, 0.3133), (2.901, 0.6193, 0.3209), (2.971, 0.5884, -0.5586), (2.99, 0.5632, -0.5398), (2.972, 0.5606, -0.5141), (3.011, 0.6265, -0.4611), (3.03, 0.6589, -0.4538), (3.009, 0.6284, -0.3966), (3.032, 0.6658, -0.2619), (3.02, 0.6305, -0.232), (2.993, 0.6821, -0.3195), (2.989, 0.7068, -0.03322), (3.019, 0.6841, -0.09877), (3.043, 0.676, -0.1111), (3.018, 0.686, 0.1033), (2.967, 0.6523, 0.01731), (3.028, 0.6995, 0.08106), (3.013, 0.6241, 0.1267), (2.98, 0.6424, 0.1609), (3.021, 0.62, 0.1801), (2.994, 0.5749, 0.3229), (3.008, 0.6084, 0.2924), (3.031, 0.5944, 0.32), (3.198, -0.3531, -0.6507), (3.167, 0.4046, -0.5273), (3.172, 0.3973, -0.5369), (3.219, 0.3331, -0.3969), (3.225, 0.4173, -0.41), (3.263, 0.3879, -0.4017), (3.271, 0.4586, -0.2865), (3.264, 0.437, -0.2555), (3.335, 0.4774, -0.2156), (3.248, 0.4597, -0.1206), (3.289, 0.4727, -0.09267), (3.238, 0.4381, -0.152), (3.284, 0.3893, 0.008466), (3.275, 0.454, 0.06412), (3.264, 0.4187, 0.04151), (3.211, 0.4082, 0.1635), (3.268, 0.435, 0.1755), (3.2, 0.3922, 0.1591), (3.249, 0.4028, 0.278), (3.135, 0.3623, 0.3333), (3.205, 0.347, 0.3752), (3.233, 0.286, -0.5304), (3.159, 0.2953, -0.5068), (3.254, 0.2209, -0.5127), (3.24, 0.3101, -0.487), (3.27, 0.3171, -0.3977), (3.271, 0.3349, -0.4889), (3.329, 0.3138, -0.2823), (3.257, 0.2325, -0.2424), (3.359, 0.2614, -0.3169), (3.289, 0.341, -0.09033), (3.38, 0.2949, -0.07044), (3.29, 0.2361, -0.09023), (3.298, 0.3639, 0.0327), (3.413, 0.3189, 0.05244), (3.33, 0.2986, 0.06189), (3.339, 0.2091, 0.2242), (3.291, 0.2608, 0.2454), (3.274, 0.2993, 0.2328), (3.225, 0.2669, 0.349), (3.221, 0.3006, 0.3708), (3.279, 0.2572, 0.329), (3.293, 0.1134, -0.6092), (2.783, -0.5427, -0.5765), (3.274, 0.1911, -0.5359), (3.316, 0.1309, -0.4328), (3.314, 0.07743, -0.4226), (3.369, 0.1403, -0.4177), (3.387, 0.1139, -0.2355), (3.325, 0.134, -0.3248), (3.335, 0.1035, -0.2686), (3.344, 0.1566, -0.08969), (3.387, 0.1354, -0.1058), (3.393, 0.1136, -0.1649), (3.386, 0.1154, 0.04155), (3.417, 0.1786, 0.0382), (3.38, 0.1146, 0.1267), (3.329, 0.1259, 0.2225), (3.317, 0.1078, 0.2555), (3.355, 0.1411, 0.3021), (3.258, 0.1613, 0.3851), (3.303, 0.1263, 0.2957), (3.248, 0.148, 0.3592), (3.358, -0.06063, -0.5755), (3.288, -0.02473, -0.5799), (3.27, 0.008193, -0.5787), (3.343, -0.04847, -0.4445), (3.323, -0.06173, -0.4158), (3.329, -0.02943, -0.4264), (3.388, -0.03613, -0.2829), (3.31, -0.0662, -0.2441), (3.36, 0.002517, -0.2295), (3.394, -0.01744, -0.06668), (3.394, -0.01306, -0.0669), (3.396, -0.07674, -0.05628), (3.379, -0.03328, 0.1038), (3.445, -0.09327, 0.1175), (3.403, -0.08482, 0.03398), (3.302, -0.02808, 0.1387), (3.362, -0.00199, 0.1821), (3.305, -0.04651, 0.2258), (3.223, -0.1166, 0.4003), (3.271, -0.03591, 0.3756), (3.29, -0.01671, 0.3146), (3.285, -0.1502, -0.5921), (3.229, -0.2551, -0.6455), (3.223, -0.1496, -0.5855), (3.379, -0.143, -0.4472), (3.309, -0.166, -0.4246), (3.381, -0.1475, -0.453), (3.351, -0.2159, -0.2625), (3.376, -0.196, -0.3047), (3.277, -0.2191, -0.2555), (3.39, -0.1951, -0.06014), (3.387, -0.2232, -0.1196), (3.359, -0.1934, -0.09536), (3.399, -0.2131, 0.04404), (3.372, -0.2129, 0.02778), (3.386, -0.2116, 0.08106), (3.356, -0.2065, 0.265), (3.34, -0.2028, 0.2116), (3.332, -0.1425, 0.1671), (3.254, -0.1901, 0.3627), (3.258, -0.1552, 0.3934), (3.258, -0.1924, 0.3671), (3.207, -0.332, -0.5661), (3.227, -0.3354, -0.5554), (3.257, -0.321, -0.6106), (3.366, -0.3955, -0.3849), (3.228, -0.424, -0.4368), (3.308, -0.394, -0.4284), (3.302, -0.3726, -0.2792), (3.244, -0.4069, -0.2727), (3.265, -0.3559, -0.3128), (3.385, -0.3961, -0.134), (3.376, -0.336, -0.1513), (3.336, -0.3154, -0.02589), (3.327, -0.3694, 0.06276), (3.305, -0.3461, -0.02982), (3.35, -0.3217, -0.02473), (3.288, -0.3842, 0.2763), (3.314, -0.3829, 0.2191), (3.251, -0.4406, 0.1848), (3.218, -0.323, 0.314), (3.267, -0.286, 0.3477), (3.245, -0.3402, 0.3574), (3.159, -0.4921, -0.5442), (3.207, -0.4531, -0.53), (3.187, -0.4915, -0.5279), (3.247, -0.5318, -0.3957), (3.307, -0.5468, -0.4089), (3.204, -0.5041, -0.3239), (3.301, -0.4948, -0.2528), (3.262, -0.5758, -0.2664), (3.26, -0.5143, -0.2667), (3.32, -0.4771, -0.07706), (3.318, -0.5117, -0.1133), (3.266, -0.5204, -0.137), (3.243, -0.5091, 0.08769), (3.322, -0.5533, 0.07266), (3.282, -0.5471, 0.01096), (3.285, -0.4829, 0.1636), (3.194, -0.5625, 0.1589), (3.234, -0.4664, 0.2097), (3.17, -0.4818, 0.3064), (3.193, -0.5275, 0.3297), (3.177, -0.4665, 0.3282), (2.98, -0.737, -0.5484), (2.991, -0.6376, -0.5192), (2.978, -0.6361, -0.542), (2.985, -0.7229, -0.4202), (3.028, -0.7662, -0.4676), (3.014, -0.7053, -0.4161), (3.028, -0.7916, -0.2299), (3.021, -0.6505, -0.281), (3.008, -0.7063, -0.3044), (3.037, -0.8171, -0.09082), (3.039, -0.7492, -0.1141), (3.054, -0.7629, -0.1214), (3.022, -0.7644, 0.04397), (3.007, -0.8126, 0.09946), (3.049, -0.7865, -0.001152), (3.003, -0.676, 0.2165), (3.029, -0.6991, 0.186), (3.034, -0.7054, 0.2149), (3.077, -0.6894, 0.3261), (3.054, -0.6101, 0.3077), (2.996, -0.7021, 0.266), (2.86, -0.6864, -0.5607), (2.861, -0.7023, -0.5279), (2.863, -0.6406, -0.6225), (2.891, -0.7467, -0.4382), (2.93, -0.7225, -0.4173), (2.89, -0.7768, -0.3954), (2.907, -0.8012, -0.2817), (2.876, -0.7929, -0.242), (2.895, -0.8408, -0.3544), (2.812, -0.8032, -0.09415), (2.923, -0.828, -0.09211), (2.846, -0.898, -0.1259), (2.842, -0.8402, 0.03204), (2.886, -0.8046, 0.05782), (2.889, -0.8024, 0.08986), (2.861, -0.7258, 0.167), (2.87, -0.7647, 0.1952), (2.89, -0.7545, 0.2036), (2.868, -0.7043, 0.3952), (2.871, -0.7437, 0.3761), (2.932, -0.7658, 0.3447), (2.726, -0.7358, -0.5829), (2.705, -0.742, -0.5765), (2.69, -0.7488, -0.5685), (2.727, -0.7754, -0.4359), (2.681, -0.8148, -0.4442), (2.712, -0.8749, -0.4088), (2.713, -0.8535, -0.2346), (2.725, -0.8255, -0.2682), (2.77, -0.9037, -0.3053), (2.725, -0.9181, -0.1501), (2.764, -0.8805, -0.1737), (2.746, -0.8678, -0.09785), (2.704, -0.8472, 0.07393), (2.723, -0.8287, 0.07026), (2.693, -0.8108, 0.1142), (2.721, -0.804, 0.2208), (2.708, -0.804, 0.2275), (2.726, -0.7925, 0.2187), (2.677, -0.7947, 0.3957), (2.705, -0.8231, 0.392), (2.707, -0.7486, 0.3564), (2.595, -0.7532, -0.6107), (2.57, -0.7946, -0.5117), (2.585, -0.684, -0.6047), (2.62, -0.86, -0.4734), (2.596, -0.7731, -0.4044), (2.574, -0.8127, -0.4259), (2.551, -0.8485, -0.2687), (2.488, -0.8924, -0.2383), (2.545, -0.8701, -0.2662), (2.546, -0.8941, -0.1326), (2.557, -0.8775, -0.1048), (2.575, -0.892, -0.1417), (2.573, -0.8794, 0.09227), (2.489, -0.8329, 0.06823), (2.618, -0.8587, 0.1382), (2.504, -0.8103, 0.2608), (2.572, -0.8083, 0.2118), (2.525, -0.7766, 0.2704), (2.553, -0.7535, 0.3811), (2.541, -0.6877, 0.3109), (2.559, -0.7487, 0.3762), (2.47, -0.7587, -0.6024), (2.417, -0.7803, -0.5129), (2.389, -0.7378, -0.5598), (2.389, -0.7993, -0.3699), (2.357, -0.7934, -0.4607), (2.377, -0.8107, -0.5081), (2.401, -0.8876, -0.2764), (2.348, -0.8505, -0.2922), (2.396, -0.7842, -0.2201), (2.351, -0.8651, -0.04063), (2.39, -0.9038, -0.1003), (2.375, -0.8635, -0.1181), (2.36, -0.8303, 0.06461), (2.368, -0.8141, 0.02204), (2.397, -0.8634, 0.04584), (2.419, -0.8565, 0.2708), (2.435, -0.7681, 0.1986), (2.449, -0.8529, 0.2434), (2.396, -0.724, 0.4004), (2.413, -0.7443, 0.3539), (2.426, -0.7423, 0.3372), (2.271, -0.7128, -0.5621), (2.285, -0.7628, -0.5079), (2.268, -0.7036, -0.546), (2.221, -0.8007, -0.4443), (2.202, -0.7473, -0.3875), (2.21, -0.8383, -0.4691), (2.243, -0.8432, -0.2616), (2.211, -0.8122, -0.2541), (2.284, -0.8398, -0.282), (2.16, -0.8465, -0.173), (2.176, -0.8887, -0.07755), (2.195, -0.7248, -0.08911), (2.225, -0.7572, 0.1288), (2.209, -0.7783, -0.02848), (2.235, -0.7919, 0.1151), (2.239, -0.7556, 0.2041), (2.245, -0.7623, 0.2111), (2.252, -0.7737, 0.1844), (2.235, -0.6482, 0.3686), (2.241, -0.6975, 0.3519), (2.274, -0.6525, 0.3177), (2.141, -0.6084, -0.5478), (2.145, -0.6468, -0.5395), (2.143, -0.6421, -0.4808), (2.022, -0.6677, -0.4246), (2.097, -0.7163, -0.3857), (2.103, -0.7105, -0.4243), (2.086, -0.75, -0.2599), (2.087, -0.7339, -0.2629), (2.088, -0.6902, -0.2297), (2.053, -0.6628, -0.05769), (2.083, -0.6758, -0.1276), (2.084, -0.7568, -0.1256), (2.087, -0.7889, 0.116), (2.095, -0.737, 0.05626), (2.067, -0.6848, 0.02426), (2.119, -0.6719, 0.1936), (2.113, -0.7671, 0.1809), (2.177, -0.6806, 0.2412), (2.113, -0.6578, 0.3476), (2.198, -0.6291, 0.3399), (2.106, -0.7378, 0.3084), (2.103, 0.3603, -0.7363), (2.129, 0.3961, -0.7136), (2.163, 0.3862, -0.7322), (2.317, 0.4154, -0.7073), (2.232, 0.4113, -0.778), (2.294, 0.4323, -0.7551), (2.415, 0.4959, -0.8444), (2.386, 0.4488, -0.7985), (2.393, 0.5021, -0.8105), (2.566, 0.4214, -0.7997), (2.56, 0.4462, -0.8163), (2.569, 0.4258, -0.8205), (2.778, 0.4457, -0.8194), (2.642, 0.4713, -0.8059), (2.652, 0.4049, -0.8084), (2.842, 0.4434, -0.814), (2.867, 0.4147, -0.7722), (2.81, 0.4206, -0.7578), (3.054, 0.444, -0.7076), (3.025, 0.4273, -0.7421), (2.988, 0.3239, -0.7532), (2.07, 0.2663, -0.7861), (2.092, 0.2456, -0.7631), (2.074, 0.2999, -0.7378), (2.24, 0.2441, -0.8693), (2.205, 0.2979, -0.843), (2.241, 0.2793, -0.9155), (2.407, 0.2936, -0.8723), (2.42, 0.2921, -0.8813), (2.413, 0.2844, -0.8801), (2.555, 0.2906, -0.8849), (2.572, 0.2426, -0.8511), (2.562, 0.3325, -0.9055), (2.712, 0.3494, -0.8054), (2.787, 0.293, -0.9429), (2.721, 0.2926, -0.8774), (2.873, 0.2991, -0.861), (2.876, 0.2184, -0.8972), (2.846, 0.258, -0.804), (2.998, 0.2904, -0.786), (3.019, 0.2953, -0.7899), (2.973, 0.2321, -0.783), (2.086, 0.108, -0.8332), (2.097, 0.1229, -0.7936), (2.09, 0.1185, -0.8036), (2.235, 0.135, -0.8734), (2.236, 0.1272, -0.908), (2.193, 0.08073, -0.901), (2.386, 0.1268, -0.9087), (2.395, 0.1223, -0.9279), (2.353, 0.0721, -0.9342), (2.608, 0.1575, -0.942), (2.524, 0.1622, -0.9593), (2.551, 0.1364, -0.9424), (2.713, 0.1592, -0.8405), (2.67, 0.1424, -0.9453), (2.726, 0.1324, -0.9171), (2.908, 0.1304, -0.8694), (2.871, 0.1539, -0.9226), (2.893, 0.1636, -0.8299), (3.009, 0.1344, -0.8155), (3.019, 0.1174, -0.7977), (3.061, 0.1187, -0.7905), (2.025, 0.01796, -0.8302), (2.123, -0.02996, -0.8158), (2.101, -0.05089, -0.8836), (2.301, -0.07035, -0.9065), (2.146, -0.05675, -0.8379), (2.212, -0.04773, -0.891), (2.4, -0.07793, -0.9674), (2.377, -0.01399, -0.9215), (2.43, 0.04635, -0.9384), (2.568, -0.02573, -0.9429), (2.586, -0.0627, -0.9887), (2.566, -0.1123, -0.9498), (2.726, -0.06047, -0.9268), (2.701, -0.09098, -0.9532), (2.747, -0.03866, -0.9301), (2.918, -0.07767, -0.8875), (2.936, 0.005169, -0.8277), (2.877, -0.07672, -0.8883), (2.993, 0.01203, -0.826), (3.085, -0.05082, -0.8418), (3.049, -0.01889, -0.8095), (2.073, -0.1704, -0.8011), (2.175, -0.1558, -0.7752), (2.095, -0.1764, -0.84), (2.245, -0.2209, -0.8734), (2.283, -0.2186, -0.8733), (2.208, -0.1663, -0.8963), (2.393, -0.2039, -0.918), (2.373, -0.2822, -0.9552), (2.384, -0.2559, -0.9066), (2.637, -0.1489, -0.9236), (2.656, -0.1901, -0.9277), (2.582, -0.1806, -1.021), (2.738, -0.2186, -0.9039), (2.758, -0.1653, -0.8936), (2.751, -0.1179, -0.9531), (2.892, -0.1897, -0.8711), (2.836, -0.2268, -0.872), (2.901, -0.2212, -0.8659), (3.052, -0.2222, -0.7606), (3.035, -0.1973, -0.802), (3.03, -0.2091, -0.7585), (2.075, -0.3248, -0.7924), (2.091, -0.3359, -0.7657), (2.149, -0.417, -0.7281), (2.258, -0.3728, -0.7943), (2.19, -0.4137, -0.8611), (2.259, -0.3856, -0.8008), (2.418, -0.4016, -0.8701), (2.397, -0.3654, -0.8741), (2.461, -0.2885, -0.8903), (2.545, -0.3603, -0.8779), (2.592, -0.4472, -0.9157), (2.602, -0.3917, -0.868), (2.695, -0.352, -0.8945), (2.766, -0.3622, -0.916), (2.751, -0.3386, -0.8524), (2.869, -0.3243, -0.9007), (2.913, -0.3771, -0.8455), (2.857, -0.3112, -0.8397), (3.064, -0.2993, -0.8064), (3.046, -0.422, -0.7291), (3.039, -0.3426, -0.7729), (2.113, -0.4786, -0.7761), (2.118, -0.4942, -0.7059), (2.119, -0.4262, -0.6912), (2.25, -0.4718, -0.7647), (2.284, -0.4384, -0.787), (2.299, -0.5312, -0.7078), (2.369, -0.4608, -0.8116), (2.416, -0.4827, -0.8241), (2.382, -0.523, -0.7798), (2.574, -0.5546, -0.8491), (2.63, -0.509, -0.8585), (2.587, -0.5095, -0.8272), (2.691, -0.4968, -0.7817), (2.695, -0.5497, -0.789), (2.724, -0.4846, -0.767), (2.813, -0.4823, -0.788), (2.925, -0.4556, -0.7899), (2.867, -0.5097, -0.776), (3.079, -0.4769, -0.7279), (3.0, -0.4946, -0.721), (3.032, -0.4503, -0.7341), (2.96, 0.3892, 0.5092), (2.986, 0.3839, 0.5121), (3.071, 0.4003, 0.5139), (2.837, 0.4673, 0.6005), (2.843, 0.4432, 0.4774), (2.774, 0.383, 0.5647), (2.711, 0.4088, 0.6284), (2.715, 0.4336, 0.5988), (2.663, 0.4801, 0.6345), (2.576, 0.5049, 0.6491), (2.531, 0.4291, 0.5927), (2.545, 0.3852, 0.6048), (2.402, 0.4396, 0.591), (2.452, 0.3923, 0.5399), (2.334, 0.4057, 0.5819), (2.282, 0.3469, 0.4968), (2.221, 0.3601, 0.6034), (2.187, 0.4101, 0.6148), (2.171, 0.3864, 0.4639), (2.126, 0.3891, 0.501), (2.097, 0.3627, 0.4951), (3.023, 0.2633, 0.5938), (3.014, 0.2698, 0.5579), (3.019, 0.2563, 0.5946), (2.941, 0.2941, 0.6538), (2.846, 0.3538, 0.5787), (2.874, 0.2844, 0.6195), (2.776, 0.2551, 0.6101), (2.72, 0.2935, 0.6648), (2.717, 0.2935, 0.6634), (2.64, 0.2761, 0.6277), (2.554, 0.3008, 0.68), (2.536, 0.2629, 0.6858), (2.458, 0.3237, 0.6017), (2.443, 0.3311, 0.6678), (2.466, 0.2861, 0.6321), (2.237, 0.2841, 0.6233), (2.23, 0.2673, 0.6503), (2.181, 0.3142, 0.6402), (2.142, 0.1829, 0.5632), (2.051, 0.2383, 0.6117), (2.132, 0.2742, 0.5553), (3.036, 0.1185, 0.5872), (3.084, 0.1694, 0.57), (3.039, 0.09674, 0.5752), (2.795, 0.1227, 0.6812), (2.901, 0.06244, 0.6223), (2.893, 0.09484, 0.6173), (2.676, 0.206, 0.7009), (2.732, 0.1905, 0.7472), (2.665, 0.1057, 0.6545), (2.491, 0.08384, 0.7555), (2.559, 0.1001, 0.6518), (2.502, 0.1814, 0.7491), (2.371, 0.2038, 0.7193), (2.38, 0.1229, 0.7012), (2.418, 0.1007, 0.6702), (2.215, 0.1018, 0.6479), (2.213, 0.1044, 0.5886), (2.24, 0.1153, 0.7027), (2.096, 0.1212, 0.6176), (2.081, 0.1157, 0.5836), (2.101, 0.1347, 0.5121), (3.031, -0.04971, 0.5807), (3.03, -0.02422, 0.6066), (3.043, -0.07285, 0.5855), (2.882, -0.07406, 0.7402), (2.895, -0.03809, 0.6729), (2.958, -0.02125, 0.7494), (2.783, -0.0516, 0.7443), (2.689, -0.02924, 0.6965), (2.728, -0.07568, 0.7394), (2.533, -0.07753, 0.7098), (2.563, -0.02194, 0.7882), (2.566, -0.03375, 0.7315), (2.429, -0.08304, 0.6806), (2.375, 0.01491, 0.7095), (2.379, -0.04682, 0.7089), (2.311, -0.07053, 0.705), (2.214, -0.02772, 0.6783), (2.229, -0.03252, 0.6641), (2.018, -0.0003157, 0.6487), (2.135, -0.05027, 0.6677), (2.067, -0.04898, 0.5841), (3.009, -0.2666, 0.6182), (3.001, -0.2211, 0.5204), (3.002, -0.2447, 0.5705), (2.813, -0.2315, 0.6126), (2.904, -0.2212, 0.6815), (2.905, -0.2233, 0.6698), (2.723, -0.1908, 0.6945), (2.692, -0.2151, 0.7616), (2.74, -0.21, 0.6745), (2.56, -0.1871, 0.7694), (2.635, -0.2183, 0.6849), (2.583, -0.1899, 0.7027), (2.313, -0.1863, 0.6856), (2.378, -0.2181, 0.7063), (2.348, -0.2362, 0.6263), (2.252, -0.1879, 0.6378), (2.238, -0.2109, 0.7394), (2.238, -0.2055, 0.6862), (2.089, -0.1469, 0.5718), (2.087, -0.2389, 0.5644), (2.07, -0.1093, 0.6313), (2.963, -0.3545, 0.5616), (3.015, -0.3389, 0.557), (3.067, -0.3089, 0.5145), (2.871, -0.2822, 0.6567), (2.841, -0.4039, 0.5819), (2.878, -0.3649, 0.6367), (2.729, -0.3659, 0.6618), (2.73, -0.4336, 0.6898), (2.706, -0.3836, 0.6516), (2.527, -0.3154, 0.6961), (2.564, -0.4091, 0.6878), (2.554, -0.3943, 0.6792), (2.419, -0.3496, 0.6929), (2.419, -0.3633, 0.7464), (2.361, -0.3144, 0.6434), (2.201, -0.3628, 0.6867), (2.187, -0.3189, 0.6852), (2.253, -0.3748, 0.6338), (2.093, -0.349, 0.5479), (2.107, -0.3431, 0.5583), (2.115, -0.3541, 0.6272), (2.985, -0.4736, 0.5301), (3.015, -0.3999, 0.5489), (2.974, -0.4852, 0.4872), (2.861, -0.4908, 0.5583), (2.914, -0.5495, 0.5826), (2.862, -0.4866, 0.5411), (2.728, -0.517, 0.5739), (2.669, -0.4644, 0.5436), (2.708, -0.4138, 0.6111), (2.513, -0.4794, 0.6762), (2.544, -0.5393, 0.6183), (2.606, -0.526, 0.6128), (2.409, -0.5147, 0.5925), (2.428, -0.5256, 0.5349), (2.429, -0.4885, 0.6168), (2.266, -0.4775, 0.5496), (2.3, -0.5165, 0.5198), (2.233, -0.5055, 0.606), (2.123, -0.4594, 0.507), (2.127, -0.4548, 0.5194), (2.118, -0.4682, 0.5108)], [], [(654, 657, 678, 675), (658, 660, 681, 679), (661, 663, 684, 682), (664, 666, 687, 685), (667, 669, 690, 688), (670, 672, 693, 691), (676, 680, 699, 696), (100, 683, 702, 700), (101, 686, 705, 703), (102, 689, 708, 706), (103, 692, 711, 709), (104, 694, 714, 712), (697, 701, 720, 717), (107, 704, 723, 721), (108, 707, 726, 724), (109, 710, 729, 727), (110, 713, 732, 730), (111, 715, 735, 733), (718, 722, 741, 738), (114, 725, 744, 742), (115, 728, 747, 745), (116, 731, 750, 748), (117, 734, 753, 751), (118, 736, 756, 754), (739, 743, 762, 759), (121, 746, 765, 763), (122, 749, 768, 766), (123, 752, 771, 769), (124, 755, 774, 772), (125, 757, 777, 775), (760, 764, 783, 780), (128, 767, 786, 784), (129, 770, 789, 787), (130, 773, 792, 790), (131, 776, 795, 793), (132, 778, 798, 796), (409, 411, 655, 407), (412, 414, 659, 92), (415, 417, 662, 93), (418, 420, 665, 94), (421, 423, 668, 95), (424, 426, 671, 96), (427, 429, 673, 97), (430, 432, 434, 674), (98, 435, 437, 695), (105, 438, 440, 716), (112, 441, 443, 737), (119, 444, 446, 758), (126, 447, 449, 779), (133, 450, 452, 799), (800, 453, 455, 457), (797, 140, 458, 460), (794, 139, 461, 463), (791, 138, 464, 466), (788, 137, 467, 469), (785, 136, 470, 472), (781, 135, 473, 475), (388, 782, 476, 386), (391, 761, 134, 389), (394, 740, 127, 392), (397, 719, 120, 395), (400, 698, 113, 398), (403, 677, 106, 401), (406, 656, 99, 404), (801, 804, 825, 822), (805, 807, 828, 826), (808, 810, 831, 829), (811, 813, 834, 832), (814, 816, 837, 835), (817, 819, 840, 838), (823, 827, 846, 843), (149, 830, 849, 847), (150, 833, 852, 850), (151, 836, 855, 853), (152, 839, 858, 856), (153, 841, 861, 859), (844, 848, 867, 864), (156, 851, 870, 868), (157, 854, 873, 871), (158, 857, 876, 874), (159, 860, 879, 877), (160, 862, 882, 880), (865, 869, 888, 885), (163, 872, 891, 889), (164, 875, 894, 892), (165, 878, 897, 895), (166, 881, 900, 898), (167, 883, 903, 901), (886, 890, 909, 906), (170, 893, 912, 910), (171, 896, 915, 913), (172, 899, 918, 916), (173, 902, 921, 919), (174, 904, 924, 922), (907, 911, 930, 927), (177, 914, 933, 931), (178, 917, 936, 934), (179, 920, 939, 937), (180, 923, 942, 940), (181, 925, 945, 943), (387, 477, 802, 499), (35, 474, 806, 803), (34, 471, 809, 142), (33, 468, 812, 143), (32, 465, 815, 144), (31, 462, 818, 145), (30, 459, 820, 146), (29, 456, 501, 821), (147, 502, 504, 842), (154, 505, 507, 863), (161, 508, 510, 884), (168, 511, 513, 905), (175, 514, 516, 926), (182, 517, 519, 946), (947, 520, 522, 524), (944, 189, 525, 527), (941, 188, 528, 530), (938, 187, 531, 533), (935, 186, 534, 536), (932, 185, 537, 539), (928, 184, 540, 542), (480, 929, 543, 478), (483, 908, 183, 481), (486, 887, 176, 484), (489, 866, 169, 487), (492, 845, 162, 490), (495, 824, 155, 493), (498, 141, 148, 496), (948, 951, 972, 969), (952, 954, 975, 973), (955, 957, 978, 976), (958, 960, 981, 979), (961, 963, 984, 982), (964, 966, 987, 985), (970, 974, 993, 990), (198, 977, 996, 994), (199, 980, 999, 997), (200, 983, 1002, 1000), (201, 986, 1005, 1003), (202, 988, 1008, 1006), (991, 995, 1014, 1011), (205, 998, 1017, 1015), (206, 1001, 1020, 1018), (207, 1004, 1023, 1021), (208, 1007, 1026, 1024), (209, 1009, 1029, 1027), (1012, 1016, 1035, 1032), (212, 1019, 1038, 1036), (213, 1022, 1041, 1039), (214, 1025, 1044, 1042), (215, 1028, 1047, 1045), (216, 1030, 1050, 1048), (1033, 1037, 1056, 1053), (219, 1040, 1059, 1057), (220, 1043, 1062, 1060), (221, 1046, 1065, 1063), (222, 1049, 1068, 1066), (223, 1051, 1071, 1069), (1054, 1058, 1077, 1074), (226, 1061, 1080, 1078), (227, 1064, 1083, 1081), (228, 1067, 1086, 1084), (229, 1070, 1089, 1087), (230, 1072, 1092, 1090), (479, 544, 949, 566), (56, 541, 953, 950), (55, 538, 956, 191), (54, 535, 959, 192), (53, 532, 962, 193), (52, 529, 965, 194), (51, 526, 967, 195), (50, 523, 568, 968), (196, 569, 571, 989), (203, 572, 574, 1010), (210, 575, 577, 1031), (217, 578, 580, 1052), (224, 581, 583, 1073), (231, 584, 586, 1093), (1094, 587, 589, 591), (1091, 238, 592, 594), (1088, 237, 595, 597), (1085, 236, 598, 600), (1082, 235, 601, 603), (1079, 234, 604, 606), (1075, 233, 607, 609), (547, 1076, 610, 545), (550, 1055, 232, 548), (553, 1034, 225, 551), (556, 1013, 218, 554), (559, 992, 211, 557), (562, 971, 204, 560), (565, 190, 197, 563), (1095, 1098, 1119, 1116), (1099, 1101, 1122, 1120), (1102, 1104, 1125, 1123), (1105, 1107, 1128, 1126), (1108, 1110, 1131, 1129), (1111, 1113, 1134, 1132), (1117, 1121, 1140, 1137), (247, 1124, 1143, 1141), (248, 1127, 1146, 1144), (249, 1130, 1149, 1147), (250, 1133, 1152, 1150), (251, 1135, 1155, 1153), (1138, 1142, 1161, 1158), (254, 1145, 1164, 1162), (255, 1148, 1167, 1165), (256, 1151, 1170, 1168), (257, 1154, 1173, 1171), (258, 1156, 1176, 1174), (1159, 1163, 1182, 1179), (261, 1166, 1185, 1183), (262, 1169, 1188, 1186), (263, 1172, 1191, 1189), (264, 1175, 1194, 1192), (265, 1177, 1197, 1195), (1180, 1184, 1203, 1200), (268, 1187, 1206, 1204), (269, 1190, 1209, 1207), (270, 1193, 1212, 1210), (271, 1196, 1215, 1213), (272, 1198, 1218, 1216), (1201, 1205, 1224, 1221), (275, 1208, 1227, 1225), (276, 1211, 1230, 1228), (277, 1214, 1233, 1231), (278, 1217, 1236, 1234), (279, 1219, 1239, 1237), (546, 611, 1096, 631), (77, 608, 1100, 1097), (76, 605, 1103, 240), (75, 602, 1106, 241), (74, 599, 1109, 242), (73, 596, 1112, 243), (72, 593, 1114, 244), (71, 590, 633, 1115), (245, 634, 636, 1136), (252, 637, 639, 1157), (259, 640, 642, 1178), (266, 643, 645, 1199), (273, 646, 648, 1220), (280, 649, 651, 1240), (1241, 652, 433, 431), (1238, 287, 21, 428), (1235, 286, 20, 425), (1232, 285, 19, 422), (1229, 284, 18, 419), (1226, 283, 17, 416), (1222, 282, 16, 413), (612, 1223, 15, 410), (615, 1202, 281, 613), (618, 1181, 274, 616), (621, 1160, 267, 619), (624, 1139, 260, 622), (627, 1118, 253, 625), (630, 239, 246, 628), (1242, 1245, 1266, 1263), (1246, 1248, 1269, 1267), (1249, 1251, 1272, 1270), (1252, 1254, 1275, 1273), (1255, 1257, 1278, 1276), (1258, 1260, 1281, 1279), (1264, 1268, 1287, 1284), (296, 1271, 1290, 1288), (297, 1274, 1293, 1291), (298, 1277, 1296, 1294), (299, 1280, 1299, 1297), (300, 1282, 1302, 1300), (1285, 1289, 1308, 1305), (303, 1292, 1311, 1309), (304, 1295, 1314, 1312), (305, 1298, 1317, 1315), (306, 1301, 1320, 1318), (307, 1303, 1323, 1321), (1306, 1310, 1329, 1326), (310, 1313, 1332, 1330), (311, 1316, 1335, 1333), (312, 1319, 1338, 1336), (313, 1322, 1341, 1339), (314, 1324, 1344, 1342), (1327, 1331, 1350, 1347), (317, 1334, 1353, 1351), (318, 1337, 1356, 1354), (319, 1340, 1359, 1357), (320, 1343, 1362, 1360), (321, 1345, 1365, 1363), (1348, 1352, 1371, 1368), (324, 1355, 1374, 1372), (325, 1358, 1377, 1375), (326, 1361, 1380, 1378), (327, 1364, 1383, 1381), (328, 1366, 1386, 1384), (2, 500, 1243, 390), (42, 497, 1247, 288), (41, 494, 1250, 289), (40, 491, 1253, 290), (39, 488, 1256, 291), (38, 485, 1259, 292), (37, 482, 1261, 293), (36, 6, 567, 1262), (294, 63, 564, 1283), (301, 62, 561, 1304), (308, 61, 558, 1325), (315, 60, 555, 1346), (322, 59, 552, 1367), (329, 58, 549, 1387), (1388, 57, 4, 632), (1385, 336, 84, 629), (1382, 335, 83, 626), (1379, 334, 82, 623), (1376, 333, 81, 620), (1373, 332, 80, 617), (1369, 331, 79, 614), (408, 1370, 78, 0), (405, 1349, 330, 14), (402, 1328, 323, 13), (399, 1307, 316, 12), (396, 1286, 309, 11), (393, 1265, 302, 10), (8, 1244, 295, 9), (1389, 1392, 1413, 1410), (1393, 1395, 1416, 1414), (1396, 1398, 1419, 1417), (1399, 1401, 1422, 1420), (1402, 1404, 1425, 1423), (1405, 1407, 1428, 1426), (1411, 1415, 1434, 1431), (345, 1418, 1437, 1435), (346, 1421, 1440, 1438), (347, 1424, 1443, 1441), (348, 1427, 1446, 1444), (349, 1429, 1449, 1447), (1432, 1436, 1455, 1452), (352, 1439, 1458, 1456), (353, 1442, 1461, 1459), (354, 1445, 1464, 1462), (355, 1448, 1467, 1465), (356, 1450, 1470, 1468), (1453, 1457, 1476, 1473), (359, 1460, 1479, 1477), (360, 1463, 1482, 1480), (361, 1466, 1485, 1483), (362, 1469, 1488, 1486), (363, 1471, 1491, 1489), (1474, 1478, 1497, 1494), (366, 1481, 1500, 1498), (367, 1484, 1503, 1501), (368, 1487, 1506, 1504), (369, 1490, 1509, 1507), (370, 1492, 1512, 1510), (1495, 1499, 1518, 1515), (373, 1502, 1521, 1519), (374, 1505, 1524, 1522), (375, 1508, 1527, 1525), (376, 1511, 1530, 1528), (377, 1513, 1533, 1531), (7, 521, 1390, 570), (49, 518, 1394, 1391), (48, 515, 1397, 338), (47, 512, 1400, 339), (46, 509, 1403, 340), (45, 506, 1406, 341), (44, 503, 1408, 342), (43, 3, 454, 1409), (343, 28, 451, 1430), (350, 27, 448, 1451), (357, 26, 445, 1472), (364, 25, 442, 1493), (371, 24, 439, 1514), (378, 23, 436, 1534), (1535, 22, 1, 653), (1532, 385, 91, 650), (1529, 384, 90, 647), (1526, 383, 89, 644), (1523, 382, 88, 641), (1520, 381, 87, 638), (1516, 380, 86, 635), (588, 1517, 85, 5), (585, 1496, 379, 70), (582, 1475, 372, 69), (579, 1454, 365, 68), (576, 1433, 358, 67), (573, 1412, 351, 66), (64, 337, 344, 65)])
_uv = me_cube_004.uv_layers.new(name='UVMap')
_uv.uv.foreach_set('vector', [0.4063, 0.03125, 0.4375, 0.03125, 0.4375, 0.0625, 0.4063, 0.0625, 0.4375, 0.03125, 0.4688, 0.03125, 0.4688, 0.0625, 0.4375, 0.0625, 0.4688, 0.03125, 0.5, 0.03125, 0.5, 0.0625, 0.4688, 0.0625, 0.5, 0.03125, 0.5312, 0.03125, 0.5312, 0.0625, 0.5, 0.0625, 0.5312, 0.03125, 0.5625, 0.03125, 0.5625, 0.0625, 0.5312, 0.0625, 0.5625, 0.03125, 0.5938, 0.03125, 0.5938, 0.0625, 0.5625, 0.0625, 0.4063, 0.0625, 0.4375, 0.0625, 0.4375, 0.09375, 0.4063, 0.09375, 0.4375, 0.0625, 0.4688, 0.0625, 0.4688, 0.09375, 0.4375, 0.09375, 0.4688, 0.0625, 0.5, 0.0625, 0.5, 0.09375, 0.4688, 0.09375, 0.5, 0.0625, 0.5312, 0.0625, 0.5313, 0.09375, 0.5, 0.09375, 0.5312, 0.0625, 0.5625, 0.0625, 0.5625, 0.09375, 0.5313, 0.09375, 0.5625, 0.0625, 0.5938, 0.0625, 0.5938, 0.09375, 0.5625, 0.09375, 0.4063, 0.09375, 0.4375, 0.09375, 0.4375, 0.125, 0.4063, 0.125, 0.4375, 0.09375, 0.4688, 0.09375, 0.4688, 0.125, 0.4375, 0.125, 0.4688, 0.09375, 0.5, 0.09375, 0.5, 0.125, 0.4688, 0.125, 0.5, 0.09375, 0.5313, 0.09375, 0.5312, 0.125, 0.5, 0.125, 0.5313, 0.09375, 0.5625, 0.09375, 0.5625, 0.125, 0.5312, 0.125, 0.5625, 0.09375, 0.5938, 0.09375, 0.5938, 0.125, 0.5625, 0.125, 0.4063, 0.125, 0.4375, 0.125, 0.4375, 0.1562, 0.4063, 0.1563, 0.4375, 0.125, 0.4688, 0.125, 0.4688, 0.1563, 0.4375, 0.1562, 0.4688, 0.125, 0.5, 0.125, 0.5, 0.1562, 0.4688, 0.1563, 0.5, 0.125, 0.5312, 0.125, 0.5313, 0.1563, 0.5, 0.1562, 0.5312, 0.125, 0.5625, 0.125, 0.5625, 0.1562, 0.5313, 0.1563, 0.5625, 0.125, 0.5938, 0.125, 0.5938, 0.1562, 0.5625, 0.1562, 0.4063, 0.1563, 0.4375, 0.1562, 0.4375, 0.1875, 0.4063, 0.1875, 0.4375, 0.1562, 0.4688, 0.1563, 0.4688, 0.1875, 0.4375, 0.1875, 0.4688, 0.1563, 0.5, 0.1562, 0.5, 0.1875, 0.4688, 0.1875, 0.5, 0.1562, 0.5313, 0.1563, 0.5312, 0.1875, 0.5, 0.1875, 0.5313, 0.1563, 0.5625, 0.1562, 0.5625, 0.1875, 0.5312, 0.1875, 0.5625, 0.1562, 0.5938, 0.1562, 0.5938, 0.1875, 0.5625, 0.1875, 0.4063, 0.1875, 0.4375, 0.1875, 0.4375, 0.2188, 0.4063, 0.2188, 0.4375, 0.1875, 0.4688, 0.1875, 0.4688, 0.2188, 0.4375, 0.2188, 0.4688, 0.1875, 0.5, 0.1875, 0.5, 0.2188, 0.4688, 0.2188, 0.5, 0.1875, 0.5312, 0.1875, 0.5313, 0.2188, 0.5, 0.2188, 0.5312, 0.1875, 0.5625, 0.1875, 0.5625, 0.2188, 0.5313, 0.2188, 0.5625, 0.1875, 0.5938, 0.1875, 0.5938, 0.2188, 0.5625, 0.2188, 0.375, 0.0, 0.4063, 0.0, 0.4063, 0.03125, 0.375, 0.03125, 0.4063, 0.0, 0.4375, 0.0, 0.4375, 0.03125, 0.4063, 0.03125, 0.4375, 0.0, 0.4688, 0.0, 0.4688, 0.03125, 0.4375, 0.03125, 0.4688, 0.0, 0.5, 0.0, 0.5, 0.03125, 0.4688, 0.03125, 0.5, 0.0, 0.5313, 0.0, 0.5312, 0.03125, 0.5, 0.03125, 0.5313, 0.0, 0.5625, 0.0, 0.5625, 0.03125, 0.5312, 0.03125, 0.5625, 0.0, 0.5938, 0.0, 0.5938, 0.03125, 0.5625, 0.03125, 0.5938, 0.0, 0.625, 0.0, 0.625, 0.03125, 0.5938, 0.03125, 0.5938, 0.03125, 0.625, 0.03125, 0.625, 0.0625, 0.5938, 0.0625, 0.5938, 0.0625, 0.625, 0.0625, 0.625, 0.09375, 0.5938, 0.09375, 0.5938, 0.09375, 0.625, 0.09375, 0.625, 0.125, 0.5938, 0.125, 0.5938, 0.125, 0.625, 0.125, 0.625, 0.1563, 0.5938, 0.1562, 0.5938, 0.1562, 0.625, 0.1563, 0.625, 0.1875, 0.5938, 0.1875, 0.5938, 0.1875, 0.625, 0.1875, 0.625, 0.2188, 0.5938, 0.2188, 0.5938, 0.2188, 0.625, 0.2188, 0.625, 0.25, 0.5938, 0.25, 0.5625, 0.2188, 0.5938, 0.2188, 0.5938, 0.25, 0.5625, 0.25, 0.5313, 0.2188, 0.5625, 0.2188, 0.5625, 0.25, 0.5312, 0.25, 0.5, 0.2188, 0.5313, 0.2188, 0.5312, 0.25, 0.5, 0.25, 0.4688, 0.2188, 0.5, 0.2188, 0.5, 0.25, 0.4688, 0.25, 0.4375, 0.2188, 0.4688, 0.2188, 0.4688, 0.25, 0.4375, 0.25, 0.4063, 0.2188, 0.4375, 0.2188, 0.4375, 0.25, 0.4063, 0.25, 0.375, 0.2188, 0.4063, 0.2188, 0.4063, 0.25, 0.375, 0.25, 0.375, 0.1875, 0.4063, 0.1875, 0.4063, 0.2188, 0.375, 0.2188, 0.375, 0.1563, 0.4063, 0.1563, 0.4063, 0.1875, 0.375, 0.1875, 0.375, 0.125, 0.4063, 0.125, 0.4063, 0.1563, 0.375, 0.1563, 0.375, 0.09375, 0.4063, 0.09375, 0.4063, 0.125, 0.375, 0.125, 0.375, 0.0625, 0.4063, 0.0625, 0.4063, 0.09375, 0.375, 0.09375, 0.375, 0.03125, 0.4063, 0.03125, 0.4063, 0.0625, 0.375, 0.0625, 0.4063, 0.2813, 0.4375, 0.2813, 0.4375, 0.3125, 0.4063, 0.3125, 0.4375, 0.2813, 0.4688, 0.2813, 0.4688, 0.3125, 0.4375, 0.3125, 0.4688, 0.2813, 0.5, 0.2813, 0.5, 0.3125, 0.4688, 0.3125, 0.5, 0.2813, 0.5313, 0.2813, 0.5312, 0.3125, 0.5, 0.3125, 0.5313, 0.2813, 0.5625, 0.2813, 0.5625, 0.3125, 0.5312, 0.3125, 0.5625, 0.2813, 0.5938, 0.2813, 0.5938, 0.3125, 0.5625, 0.3125, 0.4063, 0.3125, 0.4375, 0.3125, 0.4375, 0.3438, 0.4063, 0.3438, 0.4375, 0.3125, 0.4688, 0.3125, 0.4688, 0.3438, 0.4375, 0.3438, 0.4688, 0.3125, 0.5, 0.3125, 0.5, 0.3438, 0.4688, 0.3438, 0.5, 0.3125, 0.5312, 0.3125, 0.5313, 0.3438, 0.5, 0.3438, 0.5312, 0.3125, 0.5625, 0.3125, 0.5625, 0.3438, 0.5313, 0.3438, 0.5625, 0.3125, 0.5938, 0.3125, 0.5938, 0.3438, 0.5625, 0.3438, 0.4063, 0.3438, 0.4375, 0.3438, 0.4375, 0.375, 0.4063, 0.375, 0.4375, 0.3438, 0.4688, 0.3438, 0.4688, 0.375, 0.4375, 0.375, 0.4688, 0.3438, 0.5, 0.3438, 0.5, 0.375, 0.4688, 0.375, 0.5, 0.3438, 0.5313, 0.3438, 0.5312, 0.375, 0.5, 0.375, 0.5313, 0.3438, 0.5625, 0.3438, 0.5625, 0.375, 0.5312, 0.375, 0.5625, 0.3438, 0.5938, 0.3438, 0.5938, 0.375, 0.5625, 0.375, 0.4063, 0.375, 0.4375, 0.375, 0.4375, 0.4063, 0.4063, 0.4062, 0.4375, 0.375, 0.4688, 0.375, 0.4688, 0.4063, 0.4375, 0.4063, 0.4688, 0.375, 0.5, 0.375, 0.5, 0.4063, 0.4688, 0.4063, 0.5, 0.375, 0.5312, 0.375, 0.5313, 0.4063, 0.5, 0.4063, 0.5312, 0.375, 0.5625, 0.375, 0.5625, 0.4063, 0.5313, 0.4063, 0.5625, 0.375, 0.5938, 0.375, 0.5938, 0.4063, 0.5625, 0.4063, 0.4063, 0.4062, 0.4375, 0.4063, 0.4375, 0.4375, 0.4063, 0.4375, 0.4375, 0.4063, 0.4688, 0.4063, 0.4688, 0.4375, 0.4375, 0.4375, 0.4688, 0.4063, 0.5, 0.4063, 0.5, 0.4375, 0.4688, 0.4375, 0.5, 0.4063, 0.5313, 0.4063, 0.5312, 0.4375, 0.5, 0.4375, 0.5313, 0.4063, 0.5625, 0.4063, 0.5625, 0.4375, 0.5312, 0.4375, 0.5625, 0.4063, 0.5938, 0.4063, 0.5938, 0.4375, 0.5625, 0.4375, 0.4063, 0.4375, 0.4375, 0.4375, 0.4375, 0.4688, 0.4063, 0.4688, 0.4375, 0.4375, 0.4688, 0.4375, 0.4688, 0.4688, 0.4375, 0.4688, 0.4688, 0.4375, 0.5, 0.4375, 0.5, 0.4688, 0.4688, 0.4688, 0.5, 0.4375, 0.5312, 0.4375, 0.5313, 0.4688, 0.5, 0.4688, 0.5312, 0.4375, 0.5625, 0.4375, 0.5625, 0.4688, 0.5313, 0.4688, 0.5625, 0.4375, 0.5938, 0.4375, 0.5938, 0.4687, 0.5625, 0.4688, 0.375, 0.25, 0.4063, 0.25, 0.4063, 0.2813, 0.375, 0.2813, 0.4063, 0.25, 0.4375, 0.25, 0.4375, 0.2813, 0.4063, 0.2813, 0.4375, 0.25, 0.4688, 0.25, 0.4688, 0.2813, 0.4375, 0.2813, 0.4688, 0.25, 0.5, 0.25, 0.5, 0.2813, 0.4688, 0.2813, 0.5, 0.25, 0.5312, 0.25, 0.5313, 0.2813, 0.5, 0.2813, 0.5312, 0.25, 0.5625, 0.25, 0.5625, 0.2813, 0.5313, 0.2813, 0.5625, 0.25, 0.5938, 0.25, 0.5938, 0.2813, 0.5625, 0.2813, 0.5938, 0.25, 0.625, 0.25, 0.625, 0.2813, 0.5938, 0.2813, 0.5938, 0.2813, 0.625, 0.2813, 0.625, 0.3125, 0.5938, 0.3125, 0.5938, 0.3125, 0.625, 0.3125, 0.625, 0.3438, 0.5938, 0.3438, 0.5938, 0.3438, 0.625, 0.3438, 0.625, 0.375, 0.5938, 0.375, 0.5938, 0.375, 0.625, 0.375, 0.625, 0.4063, 0.5938, 0.4063, 0.5938, 0.4063, 0.625, 0.4063, 0.625, 0.4375, 0.5938, 0.4375, 0.5938, 0.4375, 0.625, 0.4375, 0.625, 0.4688, 0.5938, 0.4687, 0.5938, 0.4687, 0.625, 0.4688, 0.625, 0.5, 0.5938, 0.5, 0.5625, 0.4688, 0.5938, 0.4687, 0.5938, 0.5, 0.5625, 0.5, 0.5313, 0.4688, 0.5625, 0.4688, 0.5625, 0.5, 0.5312, 0.5, 0.5, 0.4688, 0.5313, 0.4688, 0.5312, 0.5, 0.5, 0.5, 0.4688, 0.4688, 0.5, 0.4688, 0.5, 0.5, 0.4688, 0.5, 0.4375, 0.4688, 0.4688, 0.4688, 0.4688, 0.5, 0.4375, 0.5, 0.4063, 0.4688, 0.4375, 0.4688, 0.4375, 0.5, 0.4063, 0.5, 0.375, 0.4688, 0.4063, 0.4688, 0.4063, 0.5, 0.375, 0.5, 0.375, 0.4375, 0.4063, 0.4375, 0.4063, 0.4688, 0.375, 0.4688, 0.375, 0.4063, 0.4063, 0.4062, 0.4063, 0.4375, 0.375, 0.4375, 0.375, 0.375, 0.4063, 0.375, 0.4063, 0.4062, 0.375, 0.4063, 0.375, 0.3438, 0.4063, 0.3438, 0.4063, 0.375, 0.375, 0.375, 0.375, 0.3125, 0.4063, 0.3125, 0.4063, 0.3438, 0.375, 0.3438, 0.375, 0.2813, 0.4063, 0.2813, 0.4063, 0.3125, 0.375, 0.3125, 0.4063, 0.5313, 0.4375, 0.5313, 0.4375, 0.5625, 0.4063, 0.5625, 0.4375, 0.5313, 0.4688, 0.5313, 0.4688, 0.5625, 0.4375, 0.5625, 0.4688, 0.5313, 0.5, 0.5313, 0.5, 0.5625, 0.4688, 0.5625, 0.5, 0.5313, 0.5313, 0.5313, 0.5312, 0.5625, 0.5, 0.5625, 0.5313, 0.5313, 0.5625, 0.5313, 0.5625, 0.5625, 0.5312, 0.5625, 0.5625, 0.5313, 0.5938, 0.5313, 0.5938, 0.5625, 0.5625, 0.5625, 0.4063, 0.5625, 0.4375, 0.5625, 0.4375, 0.5938, 0.4063, 0.5938, 0.4375, 0.5625, 0.4688, 0.5625, 0.4688, 0.5938, 0.4375, 0.5938, 0.4688, 0.5625, 0.5, 0.5625, 0.5, 0.5938, 0.4688, 0.5938, 0.5, 0.5625, 0.5312, 0.5625, 0.5313, 0.5938, 0.5, 0.5938, 0.5312, 0.5625, 0.5625, 0.5625, 0.5625, 0.5938, 0.5313, 0.5938, 0.5625, 0.5625, 0.5938, 0.5625, 0.5938, 0.5938, 0.5625, 0.5938, 0.4063, 0.5938, 0.4375, 0.5938, 0.4375, 0.625, 0.4063, 0.625, 0.4375, 0.5938, 0.4688, 0.5938, 0.4688, 0.625, 0.4375, 0.625, 0.4688, 0.5938, 0.5, 0.5938, 0.5, 0.625, 0.4688, 0.625, 0.5, 0.5938, 0.5313, 0.5938, 0.5312, 0.625, 0.5, 0.625, 0.5313, 0.5938, 0.5625, 0.5938, 0.5625, 0.625, 0.5312, 0.625, 0.5625, 0.5938, 0.5938, 0.5938, 0.5938, 0.625, 0.5625, 0.625, 0.4063, 0.625, 0.4375, 0.625, 0.4375, 0.6563, 0.4063, 0.6563, 0.4375, 0.625, 0.4688, 0.625, 0.4688, 0.6563, 0.4375, 0.6563, 0.4688, 0.625, 0.5, 0.625, 0.5, 0.6563, 0.4688, 0.6563, 0.5, 0.625, 0.5312, 0.625, 0.5313, 0.6563, 0.5, 0.6563, 0.5312, 0.625, 0.5625, 0.625, 0.5625, 0.6563, 0.5313, 0.6563, 0.5625, 0.625, 0.5938, 0.625, 0.5938, 0.6563, 0.5625, 0.6563, 0.4063, 0.6563, 0.4375, 0.6563, 0.4375, 0.6875, 0.4063, 0.6875, 0.4375, 0.6563, 0.4688, 0.6563, 0.4688, 0.6875, 0.4375, 0.6875, 0.4688, 0.6563, 0.5, 0.6563, 0.5, 0.6875, 0.4688, 0.6875, 0.5, 0.6563, 0.5313, 0.6563, 0.5312, 0.6875, 0.5, 0.6875, 0.5313, 0.6563, 0.5625, 0.6563, 0.5625, 0.6875, 0.5312, 0.6875, 0.5625, 0.6563, 0.5938, 0.6563, 0.5938, 0.6875, 0.5625, 0.6875, 0.4063, 0.6875, 0.4375, 0.6875, 0.4375, 0.7188, 0.4063, 0.7188, 0.4375, 0.6875, 0.4688, 0.6875, 0.4688, 0.7187, 0.4375, 0.7188, 0.4688, 0.6875, 0.5, 0.6875, 0.5, 0.7188, 0.4688, 0.7187, 0.5, 0.6875, 0.5312, 0.6875, 0.5313, 0.7187, 0.5, 0.7188, 0.5312, 0.6875, 0.5625, 0.6875, 0.5625, 0.7188, 0.5313, 0.7187, 0.5625, 0.6875, 0.5938, 0.6875, 0.5938, 0.7188, 0.5625, 0.7188, 0.375, 0.5, 0.4063, 0.5, 0.4063, 0.5313, 0.375, 0.5313, 0.4063, 0.5, 0.4375, 0.5, 0.4375, 0.5313, 0.4063, 0.5313, 0.4375, 0.5, 0.4688, 0.5, 0.4688, 0.5313, 0.4375, 0.5313, 0.4688, 0.5, 0.5, 0.5, 0.5, 0.5313, 0.4688, 0.5313, 0.5, 0.5, 0.5312, 0.5, 0.5313, 0.5313, 0.5, 0.5313, 0.5312, 0.5, 0.5625, 0.5, 0.5625, 0.5313, 0.5313, 0.5313, 0.5625, 0.5, 0.5938, 0.5, 0.5938, 0.5313, 0.5625, 0.5313, 0.5938, 0.5, 0.625, 0.5, 0.625, 0.5313, 0.5938, 0.5313, 0.5938, 0.5313, 0.625, 0.5313, 0.625, 0.5625, 0.5938, 0.5625, 0.5938, 0.5625, 0.625, 0.5625, 0.625, 0.5938, 0.5938, 0.5938, 0.5938, 0.5938, 0.625, 0.5938, 0.625, 0.625, 0.5938, 0.625, 0.5938, 0.625, 0.625, 0.625, 0.625, 0.6563, 0.5938, 0.6563, 0.5938, 0.6563, 0.625, 0.6563, 0.625, 0.6875, 0.5938, 0.6875, 0.5938, 0.6875, 0.625, 0.6875, 0.625, 0.7188, 0.5938, 0.7188, 0.5938, 0.7188, 0.625, 0.7188, 0.625, 0.75, 0.5938, 0.75, 0.5625, 0.7188, 0.5938, 0.7188, 0.5938, 0.75, 0.5625, 0.75, 0.5313, 0.7187, 0.5625, 0.7188, 0.5625, 0.75, 0.5312, 0.75, 0.5, 0.7188, 0.5313, 0.7187, 0.5312, 0.75, 0.5, 0.75, 0.4688, 0.7187, 0.5, 0.7188, 0.5, 0.75, 0.4688, 0.75, 0.4375, 0.7188, 0.4688, 0.7187, 0.4688, 0.75, 0.4375, 0.75, 0.4063, 0.7188, 0.4375, 0.7188, 0.4375, 0.75, 0.4063, 0.75, 0.375, 0.7188, 0.4063, 0.7188, 0.4063, 0.75, 0.375, 0.75, 0.375, 0.6875, 0.4063, 0.6875, 0.4063, 0.7188, 0.375, 0.7188, 0.375, 0.6563, 0.4063, 0.6563, 0.4063, 0.6875, 0.375, 0.6875, 0.375, 0.625, 0.4063, 0.625, 0.4063, 0.6563, 0.375, 0.6563, 0.375, 0.5938, 0.4063, 0.5938, 0.4063, 0.625, 0.375, 0.625, 0.375, 0.5625, 0.4063, 0.5625, 0.4063, 0.5938, 0.375, 0.5938, 0.375, 0.5313, 0.4063, 0.5313, 0.4063, 0.5625, 0.375, 0.5625, 0.4063, 0.7812, 0.4375, 0.7813, 0.4375, 0.8125, 0.4063, 0.8125, 0.4375, 0.7813, 0.4688, 0.7813, 0.4688, 0.8125, 0.4375, 0.8125, 0.4688, 0.7813, 0.5, 0.7813, 0.5, 0.8125, 0.4688, 0.8125, 0.5, 0.7813, 0.5313, 0.7813, 0.5312, 0.8125, 0.5, 0.8125, 0.5313, 0.7813, 0.5625, 0.7812, 0.5625, 0.8125, 0.5312, 0.8125, 0.5625, 0.7812, 0.5938, 0.7812, 0.5938, 0.8125, 0.5625, 0.8125, 0.4063, 0.8125, 0.4375, 0.8125, 0.4375, 0.8438, 0.4063, 0.8438, 0.4375, 0.8125, 0.4688, 0.8125, 0.4688, 0.8438, 0.4375, 0.8438, 0.4688, 0.8125, 0.5, 0.8125, 0.5, 0.8438, 0.4688, 0.8438, 0.5, 0.8125, 0.5312, 0.8125, 0.5313, 0.8438, 0.5, 0.8438, 0.5312, 0.8125, 0.5625, 0.8125, 0.5625, 0.8438, 0.5313, 0.8438, 0.5625, 0.8125, 0.5938, 0.8125, 0.5938, 0.8438, 0.5625, 0.8438, 0.4063, 0.8438, 0.4375, 0.8438, 0.4375, 0.875, 0.4063, 0.875, 0.4375, 0.8438, 0.4688, 0.8438, 0.4688, 0.875, 0.4375, 0.875, 0.4688, 0.8438, 0.5, 0.8438, 0.5, 0.875, 0.4688, 0.875, 0.5, 0.8438, 0.5313, 0.8438, 0.5312, 0.875, 0.5, 0.875, 0.5313, 0.8438, 0.5625, 0.8438, 0.5625, 0.875, 0.5312, 0.875, 0.5625, 0.8438, 0.5938, 0.8438, 0.5938, 0.875, 0.5625, 0.875, 0.4063, 0.875, 0.4375, 0.875, 0.4375, 0.9063, 0.4063, 0.9062, 0.4375, 0.875, 0.4688, 0.875, 0.4688, 0.9063, 0.4375, 0.9063, 0.4688, 0.875, 0.5, 0.875, 0.5, 0.9063, 0.4688, 0.9063, 0.5, 0.875, 0.5312, 0.875, 0.5313, 0.9063, 0.5, 0.9063, 0.5312, 0.875, 0.5625, 0.875, 0.5625, 0.9063, 0.5313, 0.9063, 0.5625, 0.875, 0.5938, 0.875, 0.5938, 0.9063, 0.5625, 0.9063, 0.4063, 0.9062, 0.4375, 0.9063, 0.4375, 0.9375, 0.4063, 0.9375, 0.4375, 0.9063, 0.4688, 0.9063, 0.4688, 0.9375, 0.4375, 0.9375, 0.4688, 0.9063, 0.5, 0.9063, 0.5, 0.9375, 0.4688, 0.9375, 0.5, 0.9063, 0.5313, 0.9063, 0.5312, 0.9375, 0.5, 0.9375, 0.5313, 0.9063, 0.5625, 0.9063, 0.5625, 0.9375, 0.5312, 0.9375, 0.5625, 0.9063, 0.5938, 0.9063, 0.5938, 0.9375, 0.5625, 0.9375, 0.4063, 0.9375, 0.4375, 0.9375, 0.4375, 0.9688, 0.4063, 0.9688, 0.4375, 0.9375, 0.4688, 0.9375, 0.4688, 0.9688, 0.4375, 0.9688, 0.4688, 0.9375, 0.5, 0.9375, 0.5, 0.9688, 0.4688, 0.9688, 0.5, 0.9375, 0.5312, 0.9375, 0.5313, 0.9688, 0.5, 0.9688, 0.5312, 0.9375, 0.5625, 0.9375, 0.5625, 0.9688, 0.5313, 0.9688, 0.5625, 0.9375, 0.5938, 0.9375, 0.5938, 0.9688, 0.5625, 0.9688, 0.375, 0.75, 0.4063, 0.75, 0.4063, 0.7812, 0.375, 0.7813, 0.4063, 0.75, 0.4375, 0.75, 0.4375, 0.7813, 0.4063, 0.7812, 0.4375, 0.75, 0.4688, 0.75, 0.4688, 0.7813, 0.4375, 0.7813, 0.4688, 0.75, 0.5, 0.75, 0.5, 0.7813, 0.4688, 0.7813, 0.5, 0.75, 0.5312, 0.75, 0.5313, 0.7813, 0.5, 0.7813, 0.5312, 0.75, 0.5625, 0.75, 0.5625, 0.7812, 0.5313, 0.7813, 0.5625, 0.75, 0.5938, 0.75, 0.5938, 0.7812, 0.5625, 0.7812, 0.5938, 0.75, 0.625, 0.75, 0.625, 0.7813, 0.5938, 0.7812, 0.5938, 0.7812, 0.625, 0.7813, 0.625, 0.8125, 0.5938, 0.8125, 0.5938, 0.8125, 0.625, 0.8125, 0.625, 0.8438, 0.5938, 0.8438, 0.5938, 0.8438, 0.625, 0.8438, 0.625, 0.875, 0.5938, 0.875, 0.5938, 0.875, 0.625, 0.875, 0.625, 0.9063, 0.5938, 0.9063, 0.5938, 0.9063, 0.625, 0.9063, 0.625, 0.9375, 0.5938, 0.9375, 0.5938, 0.9375, 0.625, 0.9375, 0.625, 0.9688, 0.5938, 0.9688, 0.5938, 0.9688, 0.625, 0.9688, 0.625, 1.0, 0.5938, 1.0, 0.5625, 0.9688, 0.5938, 0.9688, 0.5938, 1.0, 0.5625, 1.0, 0.5313, 0.9688, 0.5625, 0.9688, 0.5625, 1.0, 0.5313, 1.0, 0.5, 0.9688, 0.5313, 0.9688, 0.5313, 1.0, 0.5, 1.0, 0.4688, 0.9688, 0.5, 0.9688, 0.5, 1.0, 0.4688, 1.0, 0.4375, 0.9688, 0.4688, 0.9688, 0.4688, 1.0, 0.4375, 1.0, 0.4063, 0.9688, 0.4375, 0.9688, 0.4375, 1.0, 0.4063, 1.0, 0.375, 0.9688, 0.4063, 0.9688, 0.4063, 1.0, 0.375, 1.0, 0.375, 0.9375, 0.4063, 0.9375, 0.4063, 0.9688, 0.375, 0.9688, 0.375, 0.9063, 0.4063, 0.9062, 0.4063, 0.9375, 0.375, 0.9375, 0.375, 0.875, 0.4063, 0.875, 0.4063, 0.9062, 0.375, 0.9063, 0.375, 0.8438, 0.4063, 0.8438, 0.4063, 0.875, 0.375, 0.875, 0.375, 0.8125, 0.4063, 0.8125, 0.4063, 0.8438, 0.375, 0.8438, 0.375, 0.7813, 0.4063, 0.7812, 0.4063, 0.8125, 0.375, 0.8125, 0.1563, 0.5313, 0.1875, 0.5313, 0.1875, 0.5625, 0.1563, 0.5625, 0.1875, 0.5313, 0.2188, 0.5313, 0.2188, 0.5625, 0.1875, 0.5625, 0.2188, 0.5313, 0.25, 0.5313, 0.25, 0.5625, 0.2188, 0.5625, 0.25, 0.5313, 0.2812, 0.5313, 0.2813, 0.5625, 0.25, 0.5625, 0.2812, 0.5313, 0.3125, 0.5313, 0.3125, 0.5625, 0.2813, 0.5625, 0.3125, 0.5313, 0.3438, 0.5313, 0.3438, 0.5625, 0.3125, 0.5625, 0.1563, 0.5625, 0.1875, 0.5625, 0.1875, 0.5938, 0.1562, 0.5938, 0.1875, 0.5625, 0.2188, 0.5625, 0.2188, 0.5938, 0.1875, 0.5938, 0.2188, 0.5625, 0.25, 0.5625, 0.25, 0.5938, 0.2188, 0.5938, 0.25, 0.5625, 0.2813, 0.5625, 0.2813, 0.5938, 0.25, 0.5938, 0.2813, 0.5625, 0.3125, 0.5625, 0.3125, 0.5938, 0.2813, 0.5938, 0.3125, 0.5625, 0.3438, 0.5625, 0.3438, 0.5938, 0.3125, 0.5938, 0.1562, 0.5938, 0.1875, 0.5938, 0.1875, 0.625, 0.1563, 0.625, 0.1875, 0.5938, 0.2188, 0.5938, 0.2188, 0.625, 0.1875, 0.625, 0.2188, 0.5938, 0.25, 0.5938, 0.25, 0.625, 0.2188, 0.625, 0.25, 0.5938, 0.2813, 0.5938, 0.2813, 0.625, 0.25, 0.625, 0.2813, 0.5938, 0.3125, 0.5938, 0.3125, 0.625, 0.2813, 0.625, 0.3125, 0.5938, 0.3438, 0.5938, 0.3438, 0.625, 0.3125, 0.625, 0.1563, 0.625, 0.1875, 0.625, 0.1875, 0.6563, 0.1562, 0.6562, 0.1875, 0.625, 0.2188, 0.625, 0.2188, 0.6563, 0.1875, 0.6563, 0.2188, 0.625, 0.25, 0.625, 0.25, 0.6563, 0.2188, 0.6563, 0.25, 0.625, 0.2813, 0.625, 0.2813, 0.6563, 0.25, 0.6563, 0.2813, 0.625, 0.3125, 0.625, 0.3125, 0.6563, 0.2813, 0.6563, 0.3125, 0.625, 0.3438, 0.625, 0.3438, 0.6563, 0.3125, 0.6563, 0.1562, 0.6562, 0.1875, 0.6563, 0.1875, 0.6875, 0.1563, 0.6875, 0.1875, 0.6563, 0.2188, 0.6563, 0.2188, 0.6875, 0.1875, 0.6875, 0.2188, 0.6563, 0.25, 0.6563, 0.25, 0.6875, 0.2188, 0.6875, 0.25, 0.6563, 0.2813, 0.6563, 0.2813, 0.6875, 0.25, 0.6875, 0.2813, 0.6563, 0.3125, 0.6563, 0.3125, 0.6875, 0.2813, 0.6875, 0.3125, 0.6563, 0.3438, 0.6563, 0.3438, 0.6875, 0.3125, 0.6875, 0.1563, 0.6875, 0.1875, 0.6875, 0.1875, 0.7188, 0.1563, 0.7188, 0.1875, 0.6875, 0.2188, 0.6875, 0.2188, 0.7188, 0.1875, 0.7188, 0.2188, 0.6875, 0.25, 0.6875, 0.25, 0.7188, 0.2188, 0.7188, 0.25, 0.6875, 0.2813, 0.6875, 0.2812, 0.7188, 0.25, 0.7188, 0.2813, 0.6875, 0.3125, 0.6875, 0.3125, 0.7188, 0.2812, 0.7188, 0.3125, 0.6875, 0.3438, 0.6875, 0.3438, 0.7188, 0.3125, 0.7188, 0.125, 0.5, 0.1563, 0.5, 0.1563, 0.5313, 0.125, 0.5313, 0.1563, 0.5, 0.1875, 0.5, 0.1875, 0.5313, 0.1563, 0.5313, 0.1875, 0.5, 0.2188, 0.5, 0.2188, 0.5313, 0.1875, 0.5313, 0.2188, 0.5, 0.25, 0.5, 0.25, 0.5313, 0.2188, 0.5313, 0.25, 0.5, 0.2813, 0.5, 0.2812, 0.5313, 0.25, 0.5313, 0.2813, 0.5, 0.3125, 0.5, 0.3125, 0.5313, 0.2812, 0.5313, 0.3125, 0.5, 0.3438, 0.5, 0.3438, 0.5313, 0.3125, 0.5313, 0.3438, 0.5, 0.375, 0.5, 0.375, 0.5313, 0.3438, 0.5313, 0.3438, 0.5313, 0.375, 0.5313, 0.375, 0.5625, 0.3438, 0.5625, 0.3438, 0.5625, 0.375, 0.5625, 0.375, 0.5938, 0.3438, 0.5938, 0.3438, 0.5938, 0.375, 0.5938, 0.375, 0.625, 0.3438, 0.625, 0.3438, 0.625, 0.375, 0.625, 0.375, 0.6563, 0.3438, 0.6563, 0.3438, 0.6563, 0.375, 0.6563, 0.375, 0.6875, 0.3438, 0.6875, 0.3438, 0.6875, 0.375, 0.6875, 0.375, 0.7188, 0.3438, 0.7188, 0.3438, 0.7188, 0.375, 0.7188, 0.375, 0.75, 0.3438, 0.75, 0.3125, 0.7188, 0.3438, 0.7188, 0.3438, 0.75, 0.3125, 0.75, 0.2812, 0.7188, 0.3125, 0.7188, 0.3125, 0.75, 0.2813, 0.75, 0.25, 0.7188, 0.2812, 0.7188, 0.2813, 0.75, 0.25, 0.75, 0.2188, 0.7188, 0.25, 0.7188, 0.25, 0.75, 0.2188, 0.75, 0.1875, 0.7188, 0.2188, 0.7188, 0.2188, 0.75, 0.1875, 0.75, 0.1563, 0.7188, 0.1875, 0.7188, 0.1875, 0.75, 0.1563, 0.75, 0.125, 0.7188, 0.1563, 0.7188, 0.1563, 0.75, 0.125, 0.75, 0.125, 0.6875, 0.1563, 0.6875, 0.1563, 0.7188, 0.125, 0.7188, 0.125, 0.6563, 0.1562, 0.6562, 0.1563, 0.6875, 0.125, 0.6875, 0.125, 0.625, 0.1563, 0.625, 0.1562, 0.6562, 0.125, 0.6563, 0.125, 0.5938, 0.1562, 0.5938, 0.1563, 0.625, 0.125, 0.625, 0.125, 0.5625, 0.1563, 0.5625, 0.1562, 0.5938, 0.125, 0.5938, 0.125, 0.5313, 0.1563, 0.5313, 0.1563, 0.5625, 0.125, 0.5625, 0.6562, 0.5313, 0.6875, 0.5313, 0.6875, 0.5625, 0.6563, 0.5625, 0.6875, 0.5313, 0.7188, 0.5313, 0.7188, 0.5625, 0.6875, 0.5625, 0.7188, 0.5313, 0.75, 0.5313, 0.75, 0.5625, 0.7188, 0.5625, 0.75, 0.5313, 0.7813, 0.5313, 0.7813, 0.5625, 0.75, 0.5625, 0.7813, 0.5313, 0.8125, 0.5313, 0.8125, 0.5625, 0.7813, 0.5625, 0.8125, 0.5313, 0.8438, 0.5313, 0.8438, 0.5625, 0.8125, 0.5625, 0.6563, 0.5625, 0.6875, 0.5625, 0.6875, 0.5938, 0.6563, 0.5938, 0.6875, 0.5625, 0.7188, 0.5625, 0.7187, 0.5938, 0.6875, 0.5938, 0.7188, 0.5625, 0.75, 0.5625, 0.75, 0.5938, 0.7187, 0.5938, 0.75, 0.5625, 0.7813, 0.5625, 0.7813, 0.5938, 0.75, 0.5938, 0.7813, 0.5625, 0.8125, 0.5625, 0.8125, 0.5938, 0.7813, 0.5938, 0.8125, 0.5625, 0.8438, 0.5625, 0.8438, 0.5938, 0.8125, 0.5938, 0.6563, 0.5938, 0.6875, 0.5938, 0.6875, 0.625, 0.6563, 0.625, 0.6875, 0.5938, 0.7187, 0.5938, 0.7188, 0.625, 0.6875, 0.625, 0.7187, 0.5938, 0.75, 0.5938, 0.75, 0.625, 0.7188, 0.625, 0.75, 0.5938, 0.7813, 0.5938, 0.7813, 0.625, 0.75, 0.625, 0.7813, 0.5938, 0.8125, 0.5938, 0.8125, 0.625, 0.7813, 0.625, 0.8125, 0.5938, 0.8438, 0.5938, 0.8438, 0.625, 0.8125, 0.625, 0.6563, 0.625, 0.6875, 0.625, 0.6875, 0.6563, 0.6563, 0.6563, 0.6875, 0.625, 0.7188, 0.625, 0.7187, 0.6563, 0.6875, 0.6563, 0.7188, 0.625, 0.75, 0.625, 0.75, 0.6563, 0.7187, 0.6563, 0.75, 0.625, 0.7813, 0.625, 0.7813, 0.6563, 0.75, 0.6563, 0.7813, 0.625, 0.8125, 0.625, 0.8125, 0.6563, 0.7813, 0.6563, 0.8125, 0.625, 0.8438, 0.625, 0.8438, 0.6562, 0.8125, 0.6563, 0.6563, 0.6563, 0.6875, 0.6563, 0.6875, 0.6875, 0.6562, 0.6875, 0.6875, 0.6563, 0.7187, 0.6563, 0.7188, 0.6875, 0.6875, 0.6875, 0.7187, 0.6563, 0.75, 0.6563, 0.75, 0.6875, 0.7188, 0.6875, 0.75, 0.6563, 0.7813, 0.6563, 0.7813, 0.6875, 0.75, 0.6875, 0.7813, 0.6563, 0.8125, 0.6563, 0.8125, 0.6875, 0.7813, 0.6875, 0.8125, 0.6563, 0.8438, 0.6562, 0.8438, 0.6875, 0.8125, 0.6875, 0.6562, 0.6875, 0.6875, 0.6875, 0.6875, 0.7188, 0.6562, 0.7188, 0.6875, 0.6875, 0.7188, 0.6875, 0.7188, 0.7188, 0.6875, 0.7188, 0.7188, 0.6875, 0.75, 0.6875, 0.75, 0.7188, 0.7188, 0.7188, 0.75, 0.6875, 0.7813, 0.6875, 0.7813, 0.7188, 0.75, 0.7188, 0.7813, 0.6875, 0.8125, 0.6875, 0.8125, 0.7188, 0.7813, 0.7188, 0.8125, 0.6875, 0.8438, 0.6875, 0.8438, 0.7188, 0.8125, 0.7188, 0.625, 0.5, 0.6563, 0.5, 0.6562, 0.5313, 0.625, 0.5313, 0.6563, 0.5, 0.6875, 0.5, 0.6875, 0.5313, 0.6562, 0.5313, 0.6875, 0.5, 0.7188, 0.5, 0.7188, 0.5313, 0.6875, 0.5313, 0.7188, 0.5, 0.75, 0.5, 0.75, 0.5313, 0.7188, 0.5313, 0.75, 0.5, 0.7813, 0.5, 0.7813, 0.5313, 0.75, 0.5313, 0.7813, 0.5, 0.8125, 0.5, 0.8125, 0.5313, 0.7813, 0.5313, 0.8125, 0.5, 0.8438, 0.5, 0.8438, 0.5313, 0.8125, 0.5313, 0.8438, 0.5, 0.875, 0.5, 0.875, 0.5313, 0.8438, 0.5313, 0.8438, 0.5313, 0.875, 0.5313, 0.875, 0.5625, 0.8438, 0.5625, 0.8438, 0.5625, 0.875, 0.5625, 0.875, 0.5938, 0.8438, 0.5938, 0.8438, 0.5938, 0.875, 0.5938, 0.875, 0.625, 0.8438, 0.625, 0.8438, 0.625, 0.875, 0.625, 0.875, 0.6563, 0.8438, 0.6562, 0.8438, 0.6562, 0.875, 0.6563, 0.875, 0.6875, 0.8438, 0.6875, 0.8438, 0.6875, 0.875, 0.6875, 0.875, 0.7188, 0.8438, 0.7188, 0.8438, 0.7188, 0.875, 0.7188, 0.875, 0.75, 0.8438, 0.75, 0.8125, 0.7188, 0.8438, 0.7188, 0.8438, 0.75, 0.8125, 0.75, 0.7813, 0.7188, 0.8125, 0.7188, 0.8125, 0.75, 0.7813, 0.75, 0.75, 0.7188, 0.7813, 0.7188, 0.7813, 0.75, 0.75, 0.75, 0.7188, 0.7188, 0.75, 0.7188, 0.75, 0.75, 0.7188, 0.75, 0.6875, 0.7188, 0.7188, 0.7188, 0.7188, 0.75, 0.6875, 0.75, 0.6562, 0.7188, 0.6875, 0.7188, 0.6875, 0.75, 0.6563, 0.75, 0.625, 0.7188, 0.6562, 0.7188, 0.6563, 0.75, 0.625, 0.75, 0.625, 0.6875, 0.6562, 0.6875, 0.6562, 0.7188, 0.625, 0.7188, 0.625, 0.6563, 0.6563, 0.6563, 0.6562, 0.6875, 0.625, 0.6875, 0.625, 0.625, 0.6563, 0.625, 0.6563, 0.6563, 0.625, 0.6563, 0.625, 0.5938, 0.6563, 0.5938, 0.6563, 0.625, 0.625, 0.625, 0.625, 0.5625, 0.6563, 0.5625, 0.6563, 0.5938, 0.625, 0.5938, 0.625, 0.5313, 0.6562, 0.5313, 0.6563, 0.5625, 0.625, 0.5625])
me_cube_004.materials.append(mat_material_002)
me_cube_004.update()

# ---- objects
ob_cube = bpy.data.objects.new('Cube', me_cube_003)
ob_cube_001 = bpy.data.objects.new('Cube.001', me_cube_004)

# ---- transforms, parenting, visibility, modifiers, constraints
ob_cube.location = (3.186, 4.982, -1.589)
ob_cube.scale = (15.0, 5.4, 8.92)
ob_cube_001.location = (-35.29, 5.115, -0.5863)
ob_cube_001.scale = (15.0, 5.4, 8.92)

# ---- collection membership
col_collection.objects.link(ob_cube)
col_collection.objects.link(ob_cube_001)

# ---- scene / render settings (as saved in the file)
scene.frame_start = 1; scene.frame_end = 250; scene.frame_set(0)
scene.render.engine = 'BLENDER_EEVEE_NEXT'
scene.cycles.sampling_pattern = 'TABULATED_SOBOL'
scene.view_settings.view_transform = 'Filmic'
bpy.context.view_layer.update()

# ---- added for rendering (the .blend has no active camera and no usable light): camera, sun
cam_auto = bpy.data.cameras.new('AutoCamera')
cam_auto.lens = 50.0
cam_auto.sensor_width = 36.0
cam_auto.clip_end = 1000.0
ob_auto_camera = bpy.data.objects.new('AutoCamera', cam_auto)
scene.collection.objects.link(ob_auto_camera)
ob_auto_camera.location = (33.3011, -31.4714, 22.6588)
ob_auto_camera.rotation_euler = (1.09748, -7.21219e-08, 0.694738)
scene.camera = ob_auto_camera
light_auto_sun = bpy.data.lights.new('AutoSun', 'SUN')
light_auto_sun.energy = 3.0
light_auto_sun.angle = 0.0523599
ob_auto_sun = bpy.data.objects.new('AutoSun', light_auto_sun)
scene.collection.objects.link(ob_auto_sun)
ob_auto_sun.rotation_euler = (0.872665, 0.174533, 0.523599)
bpy.context.view_layer.update()

